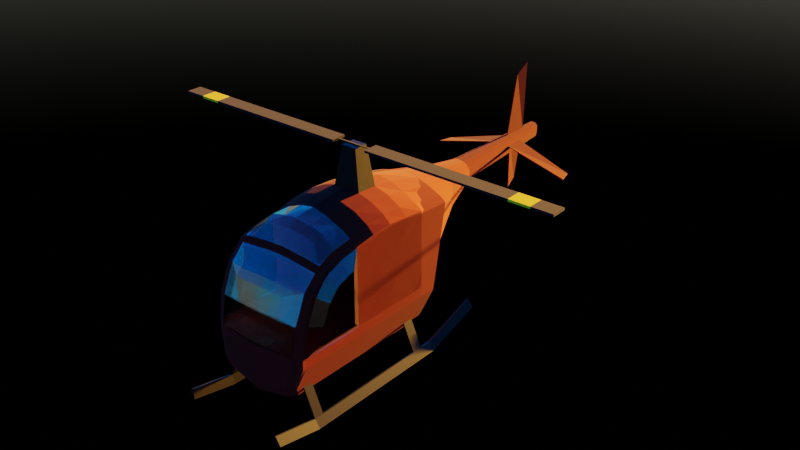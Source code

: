 # Source: rc_heli.blend  (saved by Blender 2.93.21; exported with 4.5.12 LTS)
import bpy
from mathutils import Matrix  # noqa: F401  (used for matrix-valued properties, if any)

bpy.ops.wm.read_factory_settings(use_empty=True)
scene = bpy.context.scene
scene.name = 'Scene'

# ---- collections
col_collection = bpy.data.collections.new('Collection'); scene.collection.children.link(col_collection)

# ---- materials (node trees are filled in below, after node groups)
mat_material = bpy.data.materials.new('Material')
mat_material.alpha_threshold = 0.0
mat_material.line_color = (0.0, 0.0, 0.0, 1.0)
mat_metal = bpy.data.materials.new('Metal')
mat_glass = bpy.data.materials.new('Glass')
mat_material_001 = bpy.data.materials.new('Material.001')
mat_material_002 = bpy.data.materials.new('Material.002')

# ---- material node trees
mat_material.use_nodes = True; mat_material.node_tree.nodes.clear()
_N = mat_material.node_tree.nodes; _L = mat_material.node_tree.links
n0 = _N.new('ShaderNodeOutputMaterial'); n0.name = 'Material Output'; n0.location = (300, 300)
n1 = _N.new('ShaderNodeBsdfPrincipled'); n1.name = 'Principled BSDF'; n1.location = (10, 300)
n1.distribution = 'GGX'
n1.subsurface_method = 'BURLEY'
n1.inputs[0].default_value = (0.1592, 0.001496, 0.0, 1.0)
n1.inputs[2].default_value = 1.0
n1.inputs[3].default_value = 1.45
n1.inputs[13].default_value = 0.2091
n1.inputs[27].default_value = (0.0, 0.0, 0.0, 1.0)
n1.inputs[28].default_value = 1.0
_L.new(n1.outputs[0], n0.inputs[0])
n0.is_active_output = True
mat_metal.use_nodes = True; mat_metal.node_tree.nodes.clear()
_N = mat_metal.node_tree.nodes; _L = mat_metal.node_tree.links
n0 = _N.new('ShaderNodeBsdfPrincipled'); n0.name = 'Principled BSDF'; n0.location = (10, 300)
n0.distribution = 'GGX'
n0.subsurface_method = 'BURLEY'
n0.inputs[0].default_value = (0.01237, 0.01237, 0.01237, 1.0)
n0.inputs[1].default_value = 1.0
n0.inputs[3].default_value = 1.45
n0.inputs[27].default_value = (0.0, 0.0, 0.0, 1.0)
n0.inputs[28].default_value = 1.0
n1 = _N.new('ShaderNodeOutputMaterial'); n1.name = 'Material Output'; n1.location = (300, 300)
_L.new(n0.outputs[0], n1.inputs[0])
n1.is_active_output = True
mat_glass.use_nodes = True; mat_glass.node_tree.nodes.clear()
_N = mat_glass.node_tree.nodes; _L = mat_glass.node_tree.links
n0 = _N.new('ShaderNodeOutputMaterial'); n0.name = 'Material Output'; n0.location = (300, 300)
n1 = _N.new('ShaderNodeBsdfPrincipled'); n1.name = 'Principled BSDF'; n1.location = (10, 300)
n1.distribution = 'GGX'
n1.subsurface_method = 'BURLEY'
n1.inputs[0].default_value = (1.0, 1.0, 1.0, 1.0)
n1.inputs[2].default_value = 0.0
n1.inputs[3].default_value = 1.45
n1.inputs[18].default_value = 1.0
n1.inputs[27].default_value = (0.0, 0.0, 0.0, 1.0)
n1.inputs[28].default_value = 1.0
_L.new(n1.outputs[0], n0.inputs[0])
n0.is_active_output = True
mat_material_001.use_nodes = True; mat_material_001.node_tree.nodes.clear()
_N = mat_material_001.node_tree.nodes; _L = mat_material_001.node_tree.links
n0 = _N.new('ShaderNodeBsdfPrincipled'); n0.name = 'Principled BSDF'; n0.location = (10, 300)
n0.distribution = 'GGX'
n0.subsurface_method = 'BURLEY'
n0.inputs[0].default_value = (0.0, 0.0, 0.0, 1.0)
n0.inputs[2].default_value = 1.0
n0.inputs[3].default_value = 1.45
n0.inputs[27].default_value = (0.0, 0.0, 0.0, 1.0)
n0.inputs[28].default_value = 1.0
n1 = _N.new('ShaderNodeOutputMaterial'); n1.name = 'Material Output'; n1.location = (300, 300)
_L.new(n0.outputs[0], n1.inputs[0])
n1.is_active_output = True
mat_material_002.use_nodes = True; mat_material_002.node_tree.nodes.clear()
_N = mat_material_002.node_tree.nodes; _L = mat_material_002.node_tree.links
n0 = _N.new('ShaderNodeBsdfPrincipled'); n0.name = 'Principled BSDF'; n0.location = (10, 300)
n0.distribution = 'GGX'
n0.subsurface_method = 'BURLEY'
n0.inputs[0].default_value = (0.8, 0.5606, 0.0, 1.0)
n0.inputs[2].default_value = 1.0
n0.inputs[3].default_value = 1.45
n0.inputs[13].default_value = 0.3818
n0.inputs[27].default_value = (0.0, 0.0, 0.0, 1.0)
n0.inputs[28].default_value = 1.0
n1 = _N.new('ShaderNodeOutputMaterial'); n1.name = 'Material Output'; n1.location = (300, 300)
_L.new(n0.outputs[0], n1.inputs[0])
n1.is_active_output = True

# ---- world
world_world = bpy.data.worlds.new('World'); scene.world = world_world
world_world.use_nodes = True; world_world.node_tree.nodes.clear()
_N = world_world.node_tree.nodes; _L = world_world.node_tree.links
n0 = _N.new('ShaderNodeOutputWorld'); n0.name = 'World Output'; n0.location = (300, 300)
n1 = _N.new('ShaderNodeBackground'); n1.name = 'Background'; n1.location = (10, 300)
n2 = _N.new('ShaderNodeTexSky'); n2.name = 'Sky Texture'; n2.location = (-221, 260)
n2.sun_size = 0.04616
n2.sun_elevation = 0.08029
n2.sun_rotation = 0.0733
n2.altitude = 30.9
n2.air_density = 1.308
n2.dust_density = 0.0
n2.ozone_density = 10.0
_L.new(n1.outputs[0], n0.inputs[0])
_L.new(n2.outputs[0], n1.inputs[0])
n0.is_active_output = True
world_world.color = (0.05088, 0.05088, 0.05088)
world_world.use_sun_shadow = False
world_world.sun_shadow_jitter_overblur = 0.0

# ---- meshes
me_cube_001 = bpy.data.meshes.new('Cube.001')
me_cube_001.from_pydata([(0.6645, -2.221, -1.029), (0.7917, -2.154, -0.6784), (0.7917, -1.125, 0.7116), (0.6645, -1.125, -1.029), (0.7917, -1.125, -0.6784), (0.7917, -2.154, -0.5173), (0.7917, -1.125, -0.5173), (0.6032, 0.2537, -1.189), (0.6737, 0.2537, 0.8105), (0.6737, -1.802, 0.5741), (0.5466, -2.337, -1.048), (0.6737, -1.125, 0.8001), (0.7917, 0.2537, -0.5173), (0.6737, -2.271, -0.6789), (0.7917, -1.75, 0.4979), (0.6737, -2.271, -0.5173), (0.7917, -2.09, -0.06097), (0.6737, -2.201, -0.06097), (0.7917, -1.926, 0.3043), (0.6737, -2.016, 0.3627), (0.7917, -1.422, 0.6521), (0.6737, -1.443, 0.7483), (0.7917, -1.67, 0.5583), (0.6737, -1.731, 0.6501), (0.7917, 0.2537, -0.6784), (0.6032, -2.136, -1.188), (0.6032, -1.125, -1.189), (0.6645, 0.2537, -1.029), (0.5152, -2.247, -1.203), (0.7917, 0.2537, 0.7225), (0.2246, -1.125, 1.012), (0.4492, -1.125, 0.9195), (0.2246, 0.2537, 1.017), (0.4492, 0.2537, 0.9286), (0.7917, -0.09085, 0.7622), (0.7917, -0.4354, 0.7892), (0.7917, -0.78, 0.7622), (0.6737, -0.78, 0.8776), (0.6737, -0.4354, 0.8973), (0.6737, -0.09085, 0.8776), (0.6032, -0.09085, -1.189), (0.6032, -0.4354, -1.189), (0.6032, -0.78, -1.189), (0.6645, -0.78, -1.029), (0.6645, -0.4354, -1.029), (0.6645, -0.09085, -1.029), (0.7917, -0.09085, -0.6784), (0.7917, -0.4354, -0.6784), (0.7917, -0.78, -0.6784), (0.7917, -0.09085, -0.5173), (0.7917, -0.4354, -0.5173), (0.7917, -0.78, -0.5173), (0.2246, -0.78, 1.071), (0.2246, -0.4354, 1.085), (0.2246, -0.09085, 1.071), (0.4492, -0.78, 1.006), (0.4492, -0.4354, 1.021), (0.4492, -0.09085, 1.006), (0.4758, 0.4471, -1.21), (0.5077, 0.8088, 0.7079), (0.5609, 0.8122, -0.3833), (0.5609, 0.7143, -0.5504), (0.5035, 0.5233, -1.054), (0.5609, 0.7954, 0.6311), (0.2274, 0.8373, 0.8794), (0.4063, 0.8253, 0.8045), (0.2733, -2.357, -1.09), (0.2576, -2.265, -1.247), (0.1366, -2.367, -1.107), (0.1288, -2.274, -1.269), (0.1684, -2.301, -0.5428), (0.3369, -2.291, -0.5323), (0.1684, -2.301, -0.7308), (0.3369, -2.291, -0.7175), (0.3015, 0.4471, -1.24), (0.1992, 0.4471, -1.257), (0.3116, 0.5233, -1.084), (0.2037, 0.5233, -1.1), (0.2142, 0.7143, -0.583), (0.3439, 0.7143, -0.573), (0.2142, 0.8122, -0.3917), (0.3822, 0.8122, -0.3834), (0.3029, 1.575, 0.5748), (0.3346, 1.575, 0.5063), (0.2424, 1.575, 0.6596), (0.1357, 1.575, 0.7215), (0.3346, 1.575, 0.1767), (0.1278, 1.575, 0.1767), (0.2281, 1.575, 0.1767), (1.063e-07, -2.377, -1.115), (1.063e-07, -2.311, -0.7356), (1.063e-07, -1.125, 1.057), (1.063e-07, -2.311, -0.5465), (1.063e-07, 0.2537, 1.058), (1.063e-07, -2.284, -1.291), (1.063e-07, -1.802, 0.6327), (1.063e-07, -1.731, 0.7145), (1.063e-07, -0.09085, 1.112), (1.063e-07, -0.4354, 1.125), (1.063e-07, -0.78, 1.112), (1.063e-07, 0.4471, -1.291), (1.063e-07, 0.8394, 0.895), (1.063e-07, 0.8122, -0.3961), (1.063e-07, 0.7143, -0.5899), (1.063e-07, 0.5233, -1.116), (1.083e-07, 1.575, 0.7318), (1.083e-07, 1.575, 0.1767), (0.187, 2.172, 0.5472), (0.2067, 2.172, 0.5049), (0.1497, 2.172, 0.5996), (0.08377, 2.172, 0.6378), (0.2067, 2.172, 0.382), (0.07891, 2.172, 0.3438), (0.1408, 2.172, 0.3565), (1.083e-07, 2.172, 0.6442), (1.083e-07, 2.172, 0.3438), (1.078e-07, 4.153, 0.3922), (1.078e-07, 4.25, 0.6427), (0.07817, 4.157, 0.409), (0.0438, 4.153, 0.3922), (0.1147, 4.169, 0.4428), (0.0465, 4.25, 0.6362), (0.08309, 4.25, 0.5972), (0.1147, 4.197, 0.5007), (0.1038, 4.22, 0.5438), (0.4492, -1.731, 0.6784), (0.2246, -1.731, 0.7007), (0.2246, -1.802, 0.6194), (0.4492, -1.802, 0.5984), (1.065e-07, 4.157, 0.409), (1.065e-07, 4.169, 0.4428), (1.065e-07, 4.197, 0.5007), (1.065e-07, 4.22, 0.5438), (1.065e-07, 4.25, 0.5972), (0.1586, -1.122, -1.264), (1.063e-07, -1.127, -1.291), (0.2762, -1.116, -1.244), (0.4985, -1.106, -1.206), (0.2814, -0.7963, -1.243), (0.4939, -0.7879, -1.207), (0.1669, -0.8005, -1.262), (1.063e-07, -0.8047, -1.291), (0.2873, -0.4303, -1.242), (0.4886, -0.4244, -1.208), (0.1764, -0.4333, -1.261), (1.063e-07, -0.4363, -1.291), (0.2928, -0.09262, -1.241), (0.4837, -0.08897, -1.209), (0.1852, -0.09444, -1.259), (1.063e-07, -0.09627, -1.291)], [], [(3, 0, 25, 26), (3, 4, 1, 0), (39, 34, 29, 8), (0, 10, 28, 25), (45, 40, 7, 27), (4, 6, 5, 1), (57, 39, 8, 33), (0, 1, 13, 10), (1, 5, 15, 13), (70, 92, 90, 72), (15, 5, 16, 17), (17, 16, 18, 19), (23, 22, 20, 21), (21, 20, 2, 11), (9, 14, 22, 23), (46, 45, 27, 24), (49, 46, 24, 12), (72, 90, 89, 68), (19, 18, 14, 9), (127, 126, 96, 95), (97, 54, 32, 93), (54, 57, 33, 32), (30, 31, 55, 52), (52, 55, 56, 53), (53, 56, 57, 54), (91, 30, 52, 99), (99, 52, 53, 98), (98, 53, 54, 97), (6, 4, 48, 51), (51, 48, 47, 50), (50, 47, 46, 49), (4, 3, 43, 48), (48, 43, 44, 47), (47, 44, 45, 46), (13, 73, 66, 10), (31, 11, 37, 55), (55, 37, 38, 56), (56, 38, 39, 57), (3, 26, 42, 43), (43, 42, 41, 44), (44, 41, 40, 45), (11, 2, 36, 37), (37, 36, 35, 38), (38, 35, 34, 39), (33, 8, 59, 65), (8, 29, 63, 59), (32, 33, 65, 64), (12, 24, 61, 60), (27, 7, 58, 62), (24, 27, 62, 61), (93, 32, 64, 101), (94, 69, 68, 89), (78, 77, 104, 103), (80, 78, 103, 102), (69, 67, 66, 68), (71, 73, 13, 15), (73, 72, 68, 66), (61, 79, 81, 60), (71, 70, 72, 73), (62, 76, 79, 61), (81, 79, 78, 80), (62, 58, 74, 76), (79, 76, 77, 78), (100, 104, 77, 75), (75, 77, 76, 74), (60, 81, 88, 86), (29, 12, 60, 63), (59, 63, 83, 82), (63, 60, 86, 83), (50, 49, 34, 35), (51, 50, 35, 36), (2, 6, 51, 36), (49, 12, 29, 34), (105, 85, 110, 114), (101, 64, 85, 105), (80, 102, 106, 87), (64, 65, 84, 85), (81, 80, 87, 88), (65, 59, 82, 84), (84, 82, 107, 109), (83, 86, 111, 108), (86, 88, 113, 111), (111, 113, 118, 120), (108, 111, 120, 123), (107, 108, 123, 124), (85, 84, 109, 110), (87, 106, 115, 112), (88, 87, 112, 113), (82, 83, 108, 107), (114, 110, 121, 117), (113, 112, 119, 118), (112, 115, 116, 119), (110, 109, 122, 121), (109, 107, 124, 122), (9, 23, 125, 128), (128, 125, 126, 127), (67, 28, 10, 66), (121, 122, 133, 117), (124, 132, 133, 122), (123, 131, 132, 124), (120, 130, 131, 123), (118, 129, 130, 120), (119, 116, 129, 118), (134, 69, 94, 135), (148, 75, 74, 146), (146, 74, 58, 147), (67, 136, 137, 28), (69, 134, 136, 67), (140, 134, 135, 141), (144, 140, 141, 145), (136, 138, 139, 137), (134, 140, 138, 136), (148, 144, 145, 149), (138, 142, 143, 139), (140, 144, 142, 138), (75, 148, 149, 100), (142, 146, 147, 143), (144, 148, 146, 142), (7, 40, 147, 58), (40, 41, 143, 147), (41, 42, 139, 143), (42, 26, 137, 139), (28, 137, 26, 25)])
_uv = me_cube_001.uv_layers.new(name='UVMap')
_uv.uv.foreach_set('vector', [0.375, 0.625, 0.375, 0.75, 0.375, 0.75, 0.375, 0.625, 0.375, 0.625, 0.4476, 0.625, 0.4476, 0.75, 0.375, 0.75, 0.464, 0.7686, 0.464, 0.75, 0.464, 0.75, 0.464, 0.7686, 0.375, 0.75, 0.375, 0.7686, 0.375, 0.7686, 0.375, 0.75, 0.375, 0.625, 0.375, 0.625, 0.375, 0.625, 0.375, 0.625, 0.4476, 0.625, 0.464, 0.625, 0.464, 0.75, 0.4476, 0.75, 0.0, 0.0, 0.0, 0.0, 0.0, 0.0, 0.0, 0.0, 0.375, 0.75, 0.4476, 0.75, 0.4476, 0.7686, 0.375, 0.7686, 0.4476, 0.75, 0.464, 0.75, 0.464, 0.7686, 0.4476, 0.7686, 0.464, 0.8484, 0.464, 0.875, 0.4476, 0.875, 0.4476, 0.8484, 0.464, 0.7686, 0.464, 0.75, 0.464, 0.75, 0.464, 0.7686, 0.464, 0.7686, 0.464, 0.75, 0.464, 0.75, 0.464, 0.7686, 0.464, 0.7686, 0.464, 0.75, 0.464, 0.75, 0.464, 0.7686, 0.464, 0.7686, 0.464, 0.75, 0.464, 0.75, 0.464, 0.7686, 0.464, 0.7686, 0.464, 0.75, 0.464, 0.75, 0.464, 0.7686, 0.4476, 0.625, 0.375, 0.625, 0.375, 0.625, 0.4476, 0.625, 0.464, 0.625, 0.4476, 0.625, 0.4476, 0.625, 0.464, 0.625, 0.4476, 0.8484, 0.4476, 0.875, 0.375, 0.875, 0.375, 0.8484, 0.464, 0.7686, 0.464, 0.75, 0.464, 0.75, 0.464, 0.7686, 0.464, 0.7686, 0.464, 0.7686, 0.464, 0.7686, 0.464, 0.7686, 0.0, 0.0, 0.0, 0.0, 0.0, 0.0, 0.0, 0.0, 0.0, 0.0, 0.0, 0.0, 0.0, 0.0, 0.0, 0.0, 0.0, 0.0, 0.0, 0.0, 0.0, 0.0, 0.0, 0.0, 0.0, 0.0, 0.0, 0.0, 0.0, 0.0, 0.0, 0.0, 0.0, 0.0, 0.0, 0.0, 0.0, 0.0, 0.0, 0.0, 0.0, 0.0, 0.0, 0.0, 0.0, 0.0, 0.0, 0.0, 0.0, 0.0, 0.0, 0.0, 0.0, 0.0, 0.0, 0.0, 0.0, 0.0, 0.0, 0.0, 0.0, 0.0, 0.0, 0.0, 0.464, 0.625, 0.4476, 0.625, 0.4476, 0.625, 0.464, 0.625, 0.464, 0.625, 0.4476, 0.625, 0.4476, 0.625, 0.464, 0.625, 0.464, 0.625, 0.4476, 0.625, 0.4476, 0.625, 0.464, 0.625, 0.4476, 0.625, 0.375, 0.625, 0.375, 0.625, 0.4476, 0.625, 0.4476, 0.625, 0.375, 0.625, 0.375, 0.625, 0.4476, 0.625, 0.4476, 0.625, 0.375, 0.625, 0.375, 0.625, 0.4476, 0.625, 0.4476, 0.7686, 0.4476, 0.8218, 0.375, 0.8218, 0.375, 0.7686, 0.0, 0.0, 0.0, 0.0, 0.0, 0.0, 0.0, 0.0, 0.0, 0.0, 0.0, 0.0, 0.0, 0.0, 0.0, 0.0, 0.0, 0.0, 0.0, 0.0, 0.0, 0.0, 0.0, 0.0, 0.375, 0.625, 0.375, 0.625, 0.375, 0.625, 0.375, 0.625, 0.375, 0.625, 0.375, 0.625, 0.375, 0.625, 0.375, 0.625, 0.375, 0.625, 0.375, 0.625, 0.375, 0.625, 0.375, 0.625, 0.464, 0.7686, 0.464, 0.75, 0.464, 0.75, 0.464, 0.7686, 0.464, 0.7686, 0.464, 0.75, 0.464, 0.75, 0.464, 0.7686, 0.464, 0.7686, 0.464, 0.75, 0.464, 0.75, 0.464, 0.7686, 0.0, 0.0, 0.0, 0.0, 0.0, 0.0, 0.0, 0.0, 0.464, 0.7686, 0.464, 0.75, 0.464, 0.75, 0.464, 0.7686, 0.0, 0.0, 0.0, 0.0, 0.0, 0.0, 0.0, 0.0, 0.464, 0.625, 0.4476, 0.625, 0.4476, 0.625, 0.464, 0.625, 0.375, 0.625, 0.375, 0.625, 0.375, 0.625, 0.375, 0.625, 0.4476, 0.625, 0.375, 0.625, 0.375, 0.625, 0.4476, 0.625, 0.0, 0.0, 0.0, 0.0, 0.0, 0.0, 0.0, 0.0, 0.375, 0.875, 0.375, 0.8484, 0.375, 0.8484, 0.375, 0.875, 0.4476, 0.625, 0.375, 0.625, 0.375, 0.625, 0.4476, 0.625, 0.464, 0.625, 0.4476, 0.625, 0.4476, 0.625, 0.464, 0.625, 0.375, 0.8484, 0.375, 0.8218, 0.375, 0.8218, 0.375, 0.8484, 0.464, 0.8218, 0.4476, 0.8218, 0.4476, 0.7686, 0.464, 0.7686, 0.4476, 0.8218, 0.4476, 0.8484, 0.375, 0.8484, 0.375, 0.8218, 0.4476, 0.625, 0.4476, 0.625, 0.464, 0.625, 0.464, 0.625, 0.464, 0.8218, 0.464, 0.8484, 0.4476, 0.8484, 0.4476, 0.8218, 0.375, 0.625, 0.375, 0.625, 0.4476, 0.625, 0.4476, 0.625, 0.464, 0.625, 0.4476, 0.625, 0.4476, 0.625, 0.464, 0.625, 0.375, 0.625, 0.375, 0.625, 0.2937, 0.625, 0.375, 0.625, 0.4476, 0.625, 0.375, 0.625, 0.375, 0.625, 0.4476, 0.625, 0.25, 0.625, 0.375, 0.625, 0.375, 0.625, 0.2694, 0.625, 0.2694, 0.625, 0.375, 0.625, 0.375, 0.625, 0.2937, 0.625, 0.464, 0.625, 0.464, 0.625, 0.464, 0.625, 0.464, 0.625, 0.0, 0.0, 0.0, 0.0, 0.0, 0.0, 0.0, 0.0, 0.464, 0.7686, 0.464, 0.75, 0.464, 0.75, 0.464, 0.7686, 0.0, 0.0, 0.0, 0.0, 0.0, 0.0, 0.0, 0.0, 0.0, 0.0, 0.0, 0.0, 0.0, 0.0, 0.0, 0.0, 0.0, 0.0, 0.0, 0.0, 0.0, 0.0, 0.0, 0.0, 0.0, 0.0, 0.0, 0.0, 0.0, 0.0, 0.0, 0.0, 0.0, 0.0, 0.0, 0.0, 0.0, 0.0, 0.0, 0.0, 0.0, 0.0, 0.0, 0.0, 0.0, 0.0, 0.0, 0.0, 0.0, 0.0, 0.0, 0.0, 0.0, 0.0, 0.0, 0.0, 0.464, 0.625, 0.464, 0.625, 0.464, 0.625, 0.464, 0.625, 0.0, 0.0, 0.0, 0.0, 0.0, 0.0, 0.0, 0.0, 0.464, 0.625, 0.464, 0.625, 0.464, 0.625, 0.464, 0.625, 0.0, 0.0, 0.0, 0.0, 0.0, 0.0, 0.0, 0.0, 0.0, 0.0, 0.0, 0.0, 0.0, 0.0, 0.0, 0.0, 0.0, 0.0, 0.0, 0.0, 0.0, 0.0, 0.0, 0.0, 0.464, 0.625, 0.464, 0.625, 0.464, 0.625, 0.464, 0.625, 0.464, 0.625, 0.464, 0.625, 0.464, 0.625, 0.464, 0.625, 0.0, 0.0, 0.0, 0.0, 0.0, 0.0, 0.0, 0.0, 0.464, 0.7686, 0.464, 0.75, 0.464, 0.75, 0.464, 0.7686, 0.0, 0.0, 0.0, 0.0, 0.0, 0.0, 0.0, 0.0, 0.464, 0.625, 0.464, 0.625, 0.464, 0.625, 0.464, 0.625, 0.464, 0.625, 0.464, 0.625, 0.464, 0.625, 0.464, 0.625, 0.464, 0.7686, 0.464, 0.75, 0.464, 0.75, 0.464, 0.7686, 0.0, 0.0, 0.0, 0.0, 0.0, 0.0, 0.0, 0.0, 0.464, 0.625, 0.464, 0.625, 0.464, 0.625, 0.464, 0.625, 0.464, 0.625, 0.464, 0.625, 0.464, 0.625, 0.464, 0.625, 0.0, 0.0, 0.0, 0.0, 0.0, 0.0, 0.0, 0.0, 0.0, 0.0, 0.0, 0.0, 0.0, 0.0, 0.0, 0.0, 0.464, 0.7686, 0.464, 0.7686, 0.464, 0.7686, 0.464, 0.7686, 0.464, 0.7686, 0.464, 0.7686, 0.464, 0.7686, 0.464, 0.7686, 0.375, 0.8218, 0.375, 0.7686, 0.375, 0.7686, 0.375, 0.8218, 0.0, 0.0, 0.0, 0.0, 0.0, 0.0, 0.0, 0.0, 0.0, 0.0, 0.0, 0.0, 0.0, 0.0, 0.0, 0.0, 0.464, 0.75, 0.0, 0.0, 0.0, 0.0, 0.0, 0.0, 0.0, 0.0, 0.0, 0.0, 0.0, 0.0, 0.464, 0.75, 0.464, 0.625, 0.0, 0.0, 0.0, 0.0, 0.0, 0.0, 0.464, 0.625, 0.464, 0.625, 0.0, 0.0, 0.464, 0.625, 0.3303, 0.7538, 0.375, 0.8484, 0.375, 0.875, 0.3221, 0.7691, 0.2904, 0.6695, 0.2694, 0.625, 0.2937, 0.625, 0.3099, 0.6642, 0.3099, 0.6642, 0.2937, 0.625, 0.375, 0.625, 0.375, 0.6536, 0.375, 0.8218, 0.3406, 0.7385, 0.375, 0.7078, 0.375, 0.7686, 0.375, 0.8484, 0.3303, 0.7538, 0.3406, 0.7385, 0.375, 0.8218, 0.3178, 0.7274, 0.3303, 0.7538, 0.3221, 0.7691, 0.3073, 0.7396, 0.3036, 0.6973, 0.3178, 0.7274, 0.3073, 0.7396, 0.2904, 0.7059, 0.3406, 0.7385, 0.331, 0.7152, 0.375, 0.6908, 0.375, 0.7078, 0.3303, 0.7538, 0.3178, 0.7274, 0.331, 0.7152, 0.3406, 0.7385, 0.2904, 0.6695, 0.3036, 0.6973, 0.2904, 0.7059, 0.2749, 0.6747, 0.331, 0.7152, 0.32, 0.6887, 0.375, 0.6715, 0.375, 0.6908, 0.3178, 0.7274, 0.3036, 0.6973, 0.32, 0.6887, 0.331, 0.7152, 0.2694, 0.625, 0.2904, 0.6695, 0.2749, 0.6747, 0.25, 0.625, 0.32, 0.6887, 0.3099, 0.6642, 0.375, 0.6536, 0.375, 0.6715, 0.3036, 0.6973, 0.2904, 0.6695, 0.3099, 0.6642, 0.32, 0.6887, 0.375, 0.625, 0.375, 0.625, 0.375, 0.6536, 0.375, 0.625, 0.375, 0.625, 0.375, 0.625, 0.375, 0.6715, 0.375, 0.6536, 0.375, 0.625, 0.375, 0.625, 0.375, 0.6908, 0.375, 0.6715, 0.375, 0.625, 0.375, 0.625, 0.375, 0.7078, 0.375, 0.6908, 0.375, 0.7686, 0.375, 0.7078, 0.375, 0.625, 0.375, 0.75])
me_cube_001.materials.append(mat_material)
me_cube_001.use_remesh_preserve_volume = False
me_cube_001.use_remesh_preserve_attributes = False
me_cube_001.use_mirror_vertex_groups = False
me_cube_001.update()
me_cube_008 = bpy.data.meshes.new('Cube.008')
me_cube_008.from_pydata([(0.2246, 1.131, 1.346), (0.2246, 1.476, 1.332), (0.0, 1.476, 1.373), (0.0, 1.131, 1.387), (-0.2246, 1.131, 1.346), (-0.2246, 1.476, 1.332), (0.0, 1.415, 1.962), (0.0, 1.191, 1.962), (0.1215, 1.191, 1.962), (0.1215, 1.415, 1.962), (-0.1215, 1.191, 1.962), (-0.1215, 1.415, 1.962)], [], [(3, 2, 1, 0), (3, 4, 5, 2), (7, 8, 9, 6), (7, 6, 11, 10), (2, 5, 11, 6), (5, 4, 10, 11), (3, 0, 8, 7), (4, 3, 7, 10), (1, 2, 6, 9), (0, 1, 9, 8)])
_uv = me_cube_008.uv_layers.new(name='UVMap')
_uv.uv.foreach_set('vector', [0.0, 0.0, 0.0, 0.0, 0.0, 0.0, 0.0, 0.0, 0.0, 0.0, 0.0, 0.0, 0.0, 0.0, 0.0, 0.0, 0.0, 0.0, 0.0, 0.0, 0.0, 0.0, 0.0, 0.0, 0.0, 0.0, 0.0, 0.0, 0.0, 0.0, 0.0, 0.0, 0.0, 0.0, 0.0, 0.0, 0.0, 0.0, 0.0, 0.0, 0.0, 0.0, 0.0, 0.0, 0.0, 0.0, 0.0, 0.0, 0.0, 0.0, 0.0, 0.0, 0.0, 0.0, 0.0, 0.0, 0.0, 0.0, 0.0, 0.0, 0.0, 0.0, 0.0, 0.0, 0.0, 0.0, 0.0, 0.0, 0.0, 0.0, 0.0, 0.0, 0.0, 0.0, 0.0, 0.0, 0.0, 0.0, 0.0, 0.0])
me_cube_008.materials.append(mat_metal)
me_cube_008.use_remesh_preserve_volume = False
me_cube_008.use_remesh_preserve_attributes = False
me_cube_008.use_mirror_vertex_groups = False
me_cube_008.update()
me_cube_012 = bpy.data.meshes.new('Cube.012')
me_cube_012.from_pydata([(0.7917, -1.125, 0.7116), (0.7917, -2.154, -0.5173), (0.7917, -1.125, -0.5173), (0.7917, -1.75, 0.4979), (0.7917, -2.09, -0.06097), (0.7917, -1.926, 0.3043), (0.7917, -1.422, 0.6521), (0.7917, -1.67, 0.5583), (0.7917, -1.446, -0.5173), (0.7917, -1.704, -0.5173), (0.7917, -1.793, -0.5173), (0.7917, -1.974, -0.5173), (0.9012, -1.466, -0.3306), (0.9012, -1.314, -0.3306), (0.9012, -1.913, -0.09611), (0.9012, -1.946, -0.3306), (0.9012, -1.782, 0.1962), (0.9012, -1.405, 0.454), (0.9012, -1.6, 0.3802), (0.9012, -1.314, 0.4722), (0.9012, -1.646, 0.3455), (0.9012, -1.699, -0.3306), (0.9012, -1.779, -0.3306), (0.9012, -1.943, -0.3306)], [], [(13, 12, 17, 19), (17, 12, 21, 18), (18, 21, 22, 20), (20, 22, 23, 16), (14, 16, 23, 15), (12, 13, 2, 8), (14, 15, 1, 4), (16, 14, 4, 5), (17, 18, 7, 6), (19, 17, 6, 0), (18, 20, 3, 7), (20, 16, 5, 3), (13, 19, 0, 2), (21, 12, 8, 9), (22, 21, 9, 10), (23, 22, 10, 11), (15, 23, 11, 1)])
_uv = me_cube_012.uv_layers.new(name='UVMap')
_uv.uv.foreach_set('vector', [0.0, 0.0, 0.0, 0.0, 0.0, 0.0, 0.0, 0.0, 0.0, 0.0, 0.0, 0.0, 0.0, 0.0, 0.0, 0.0, 0.0, 0.0, 0.0, 0.0, 0.0, 0.0, 0.0, 0.0, 0.0, 0.0, 0.0, 0.0, 0.0, 0.0, 0.0, 0.0, 0.0, 0.0, 0.0, 0.0, 0.0, 0.0, 0.0, 0.0, 0.0, 0.0, 0.0, 0.0, 0.0, 0.0, 0.0, 0.0, 0.0, 0.0, 0.0, 0.0, 0.0, 0.0, 0.0, 0.0, 0.0, 0.0, 0.0, 0.0, 0.0, 0.0, 0.0, 0.0, 0.0, 0.0, 0.0, 0.0, 0.0, 0.0, 0.0, 0.0, 0.0, 0.0, 0.0, 0.0, 0.0, 0.0, 0.0, 0.0, 0.0, 0.0, 0.0, 0.0, 0.0, 0.0, 0.0, 0.0, 0.0, 0.0, 0.0, 0.0, 0.0, 0.0, 0.0, 0.0, 0.0, 0.0, 0.0, 0.0, 0.0, 0.0, 0.0, 0.0, 0.0, 0.0, 0.0, 0.0, 0.0, 0.0, 0.0, 0.0, 0.0, 0.0, 0.0, 0.0, 0.0, 0.0, 0.0, 0.0, 0.0, 0.0, 0.0, 0.0, 0.0, 0.0, 0.0, 0.0, 0.0, 0.0, 0.0, 0.0, 0.0, 0.0, 0.0, 0.0])
me_cube_012.materials.append(mat_glass)
me_cube_012.use_remesh_preserve_volume = False
me_cube_012.use_remesh_preserve_attributes = False
me_cube_012.use_mirror_vertex_groups = False
me_cube_012.update()
me_cube_013 = bpy.data.meshes.new('Cube.013')
me_cube_013.from_pydata([(0.6737, -0.236, 0.8351), (0.6737, -0.7042, -0.2562), (0.6737, -0.6342, 0.2001), (0.6737, -0.4498, 0.6238), (0.1684, -0.7343, -0.2817), (0.3369, -0.7243, -0.2713), (-0.6737, -0.236, 0.8351), (0.0, -0.7444, -0.2854), (-0.6737, -0.7042, -0.2562), (-0.6737, -0.6342, 0.2001), (-0.6737, -0.4498, 0.6238), (0.0, -0.236, 0.8937), (-0.1684, -0.7343, -0.2817), (-0.3369, -0.7243, -0.2713), (0.2246, -0.236, 0.8805), (0.4492, -0.236, 0.8595), (-0.2246, -0.236, 0.8805), (-0.4492, -0.236, 0.8595), (0.0, -0.6624, 0.1922), (0.0, -0.484, 0.6375), (0.1912, -0.6564, 0.189), (0.2124, -0.4818, 0.628), (0.3823, -0.6505, 0.1868), (0.4248, -0.4796, 0.6138), (-0.1912, -0.6564, 0.189), (-0.2124, -0.4818, 0.628), (-0.3823, -0.6505, 0.1868), (-0.4248, -0.4796, 0.6138), (0.4382, -0.7722, -0.00244), (0.4382, -0.7267, 0.2944), (0.4382, -0.6067, 0.5699), (0.4382, -0.4676, 0.7074), (0.2922, -0.4676, 0.7233), (0.1096, -0.7918, -0.01905), (0.2191, -0.7853, -0.01225), (6.379e-10, -0.7983, -0.02143), (-0.4382, -0.7267, 0.2944), (-0.4382, -0.7722, -0.00244), (-0.4382, -0.6067, 0.5699), (-0.4382, -0.4676, 0.7074), (-0.2922, -0.4676, 0.7233), (-0.2191, -0.7853, -0.01225), (-0.1096, -0.7918, -0.01905), (0.1461, -0.4676, 0.7369), (6.379e-10, -0.4676, 0.7455), (-0.1461, -0.4676, 0.7369), (6.379e-10, -0.6289, 0.5789), (0.1381, -0.6275, 0.5727), (0.2763, -0.6261, 0.5635), (-0.1381, -0.6275, 0.5727), (-0.2763, -0.6261, 0.5635), (6.379e-10, -0.745, 0.2892), (0.1243, -0.7411, 0.2872), (0.2487, -0.7372, 0.2857), (-0.1243, -0.7411, 0.2872), (-0.2487, -0.7372, 0.2857)], [], [(19, 21, 14, 11), (21, 23, 15, 14), (25, 19, 11, 16), (27, 25, 16, 17), (13, 12, 24, 26), (26, 24, 25, 27), (12, 7, 18, 24), (24, 18, 19, 25), (4, 5, 22, 20), (20, 22, 23, 21), (7, 4, 20, 18), (18, 20, 21, 19), (10, 9, 26, 27), (6, 10, 27, 17), (8, 13, 26, 9), (2, 22, 5, 1), (3, 23, 22, 2), (0, 15, 23, 3), (46, 44, 43, 47), (47, 43, 32, 48), (49, 45, 44, 46), (50, 40, 45, 49), (41, 55, 54, 42), (55, 50, 49, 54), (42, 54, 51, 35), (54, 49, 46, 51), (33, 52, 53, 34), (52, 47, 48, 53), (35, 51, 52, 33), (51, 46, 47, 52), (38, 50, 55, 36), (39, 40, 50, 38), (37, 36, 55, 41), (29, 28, 34, 53), (30, 29, 53, 48), (31, 30, 48, 32), (11, 14, 43, 44), (8, 9, 36, 37), (2, 1, 28, 29), (14, 15, 32, 43), (9, 10, 38, 36), (3, 2, 29, 30), (16, 11, 44, 45), (10, 6, 39, 38), (0, 3, 30, 31), (17, 16, 45, 40), (6, 17, 40, 39), (15, 0, 31, 32), (12, 13, 41, 42), (5, 4, 33, 34), (7, 12, 42, 35), (4, 7, 35, 33), (13, 8, 37, 41), (1, 5, 34, 28)])
_uv = me_cube_013.uv_layers.new(name='UVMap')
_uv.uv.foreach_set('vector', [0.0, 0.0, 0.0, 0.0, 0.0, 0.0, 0.0, 0.0, 0.0, 0.0, 0.0, 0.0, 0.0, 0.0, 0.0, 0.0, 0.0, 0.0, 0.0, 0.0, 0.0, 0.0, 0.0, 0.0, 0.0, 0.0, 0.0, 0.0, 0.0, 0.0, 0.0, 0.0, 0.0, 0.0, 0.0, 0.0, 0.0, 0.0, 0.0, 0.0, 0.0, 0.0, 0.0, 0.0, 0.0, 0.0, 0.0, 0.0, 0.0, 0.0, 0.0, 0.0, 0.0, 0.0, 0.0, 0.0, 0.0, 0.0, 0.0, 0.0, 0.0, 0.0, 0.0, 0.0, 0.0, 0.0, 0.0, 0.0, 0.0, 0.0, 0.0, 0.0, 0.0, 0.0, 0.0, 0.0, 0.0, 0.0, 0.0, 0.0, 0.0, 0.0, 0.0, 0.0, 0.0, 0.0, 0.0, 0.0, 0.0, 0.0, 0.0, 0.0, 0.0, 0.0, 0.0, 0.0, 0.0, 0.0, 0.0, 0.0, 0.0, 0.0, 0.0, 0.0, 0.0, 0.0, 0.0, 0.0, 0.0, 0.0, 0.0, 0.0, 0.0, 0.0, 0.0, 0.0, 0.0, 0.0, 0.0, 0.0, 0.0, 0.0, 0.0, 0.0, 0.0, 0.0, 0.0, 0.0, 0.0, 0.0, 0.0, 0.0, 0.0, 0.0, 0.0, 0.0, 0.0, 0.0, 0.0, 0.0, 0.0, 0.0, 0.0, 0.0, 0.0, 0.0, 0.0, 0.0, 0.0, 0.0, 0.0, 0.0, 0.0, 0.0, 0.0, 0.0, 0.0, 0.0, 0.0, 0.0, 0.0, 0.0, 0.0, 0.0, 0.0, 0.0, 0.0, 0.0, 0.0, 0.0, 0.0, 0.0, 0.0, 0.0, 0.0, 0.0, 0.0, 0.0, 0.0, 0.0, 0.0, 0.0, 0.0, 0.0, 0.0, 0.0, 0.0, 0.0, 0.0, 0.0, 0.0, 0.0, 0.0, 0.0, 0.0, 0.0, 0.0, 0.0, 0.0, 0.0, 0.0, 0.0, 0.0, 0.0, 0.0, 0.0, 0.0, 0.0, 0.0, 0.0, 0.0, 0.0, 0.0, 0.0, 0.0, 0.0, 0.0, 0.0, 0.0, 0.0, 0.0, 0.0, 0.0, 0.0, 0.0, 0.0, 0.0, 0.0, 0.0, 0.0, 0.0, 0.0, 0.0, 0.0, 0.0, 0.0, 0.0, 0.0, 0.0, 0.0, 0.0, 0.0, 0.0, 0.0, 0.0, 0.0, 0.0, 0.0, 0.0, 0.0, 0.0, 0.0, 0.0, 0.0, 0.0, 0.0, 0.0, 0.0, 0.0, 0.0, 0.0, 0.0, 0.0, 0.0, 0.0, 0.0, 0.0, 0.0, 0.0, 0.0, 0.0, 0.0, 0.0, 0.0, 0.0, 0.0, 0.0, 0.0, 0.0, 0.0, 0.0, 0.0, 0.0, 0.0, 0.0, 0.0, 0.0, 0.0, 0.0, 0.0, 0.0, 0.0, 0.0, 0.0, 0.0, 0.0, 0.0, 0.0, 0.0, 0.0, 0.0, 0.0, 0.0, 0.0, 0.0, 0.0, 0.0, 0.0, 0.0, 0.0, 0.0, 0.0, 0.0, 0.0, 0.0, 0.0, 0.0, 0.0, 0.0, 0.0, 0.0, 0.0, 0.0, 0.0, 0.0, 0.0, 0.0, 0.0, 0.0, 0.0, 0.0, 0.0, 0.0, 0.0, 0.0, 0.0, 0.0, 0.0, 0.0, 0.0, 0.0, 0.0, 0.0, 0.0, 0.0, 0.0, 0.0, 0.0, 0.0, 0.0, 0.0, 0.0, 0.0, 0.0, 0.0, 0.0, 0.0, 0.0, 0.0, 0.0, 0.0, 0.0, 0.0, 0.0, 0.0, 0.0, 0.0, 0.0, 0.0, 0.0, 0.0, 0.0, 0.0, 0.0, 0.0, 0.0, 0.0, 0.0, 0.0, 0.0, 0.0, 0.0, 0.0, 0.0, 0.0, 0.0, 0.0, 0.0, 0.0, 0.0, 0.0, 0.0, 0.0, 0.0, 0.0, 0.0, 0.0, 0.0, 0.0, 0.0, 0.0, 0.0, 0.0, 0.0, 0.0, 0.0, 0.0, 0.0, 0.0, 0.0, 0.0, 0.0, 0.0, 0.0, 0.0, 0.0, 0.0, 0.0, 0.0, 0.0, 0.0, 0.0, 0.0, 0.0, 0.0, 0.0, 0.0, 0.0, 0.0, 0.0, 0.0, 0.0])
me_cube_013.materials.append(mat_glass)
me_cube_013.use_remesh_preserve_volume = False
me_cube_013.use_remesh_preserve_attributes = False
me_cube_013.use_mirror_vertex_groups = False
me_cube_013.update()
me_cube_014 = bpy.data.meshes.new('Cube.014')
me_cube_014.from_pydata([(0.6737, 0.4419, 1.061), (0.6737, 0.1237, 1.009), (0.6737, -0.165, 0.9112), (0.2246, 0.4419, 1.273), (0.4492, 0.4419, 1.181), (0.0, 0.4419, 1.318), (-0.6737, 0.4419, 1.061), (-0.6737, 0.1237, 1.009), (-0.6737, -0.165, 0.9112), (0.0, -0.165, 0.9756), (-0.2246, 0.4419, 1.273), (-0.4492, 0.4419, 1.181), (0.4492, -0.165, 0.9394), (0.2246, -0.165, 0.9618), (-0.4492, -0.165, 0.9394), (-0.2246, -0.165, 0.9618), (-0.2246, 0.1384, 1.241), (0.0, 0.1384, 1.271), (0.2246, 0.1384, 1.241), (0.4492, 0.1384, 1.184), (-0.4492, 0.1384, 1.184), (0.6737, -0.02068, 0.9602), (-0.6737, -0.02068, 0.9602), (0.4492, -0.01331, 1.12), (-0.2246, -0.01331, 1.16), (0.0, -0.01331, 1.181), (0.2246, -0.01331, 1.16), (-0.4492, -0.01331, 1.12)], [], [(16, 10, 5, 17), (17, 5, 3, 18), (23, 12, 13, 26), (4, 19, 18, 3), (25, 17, 18, 26), (24, 16, 17, 25), (4, 0, 1, 19), (21, 23, 19, 1), (6, 11, 20, 7), (22, 7, 20, 27), (27, 20, 16, 24), (11, 10, 16, 20), (14, 27, 24, 15), (8, 22, 27, 14), (2, 12, 23, 21), (15, 24, 25, 9), (9, 25, 26, 13), (19, 23, 26, 18)])
_uv = me_cube_014.uv_layers.new(name='UVMap')
_uv.uv.foreach_set('vector', [0.0, 0.0, 0.0, 0.0, 0.0, 0.0, 0.0, 0.0, 0.0, 0.0, 0.0, 0.0, 0.0, 0.0, 0.0, 0.0, 0.0, 0.0, 0.0, 0.0, 0.0, 0.0, 0.0, 0.0, 0.0, 0.0, 0.0, 0.0, 0.0, 0.0, 0.0, 0.0, 0.0, 0.0, 0.0, 0.0, 0.0, 0.0, 0.0, 0.0, 0.0, 0.0, 0.0, 0.0, 0.0, 0.0, 0.0, 0.0, 0.0, 0.0, 0.0, 0.0, 0.0, 0.0, 0.0, 0.0, 0.0, 0.0, 0.0, 0.0, 0.0, 0.0, 0.0, 0.0, 0.0, 0.0, 0.0, 0.0, 0.0, 0.0, 0.0, 0.0, 0.0, 0.0, 0.0, 0.0, 0.0, 0.0, 0.0, 0.0, 0.0, 0.0, 0.0, 0.0, 0.0, 0.0, 0.0, 0.0, 0.0, 0.0, 0.0, 0.0, 0.0, 0.0, 0.0, 0.0, 0.0, 0.0, 0.0, 0.0, 0.0, 0.0, 0.0, 0.0, 0.0, 0.0, 0.0, 0.0, 0.0, 0.0, 0.0, 0.0, 0.0, 0.0, 0.0, 0.0, 0.0, 0.0, 0.0, 0.0, 0.0, 0.0, 0.0, 0.0, 0.0, 0.0, 0.0, 0.0, 0.0, 0.0, 0.0, 0.0, 0.0, 0.0, 0.0, 0.0, 0.0, 0.0, 0.0, 0.0, 0.0, 0.0, 0.0, 0.0])
me_cube_014.materials.append(mat_glass)
me_cube_014.use_remesh_preserve_volume = False
me_cube_014.use_remesh_preserve_attributes = False
me_cube_014.use_mirror_vertex_groups = False
me_cube_014.update()
me_cube_002 = bpy.data.meshes.new('Cube.002')
me_cube_002.from_pydata([(0.6645, -0.7124, -0.7442), (0.61, 1.82, -0.8902), (0.7917, -0.6458, -0.4174), (0.7917, 0.4419, 0.9491), (0.6645, 0.4419, -0.7442), (0.7917, 0.4419, -0.4174), (0.0, 1.82, -0.8902), (0.7917, -0.6458, -0.2562), (0.7917, 0.4419, -0.2562), (0.6032, 1.82, -0.8902), (0.0, -0.8109, -0.7442), (0.6737, 1.82, 1.02), (0.0, -0.7444, -0.4174), (0.6737, -0.236, 0.8321), (0.0, 0.4419, 1.182), (0.0, -0.7444, -0.2562), (0.5466, -0.7708, -0.7442), (0.0, 1.82, 1.182), (0.6737, 0.4419, 1.02), (0.7917, 1.82, -0.2562), (0.6737, -0.7042, -0.4174), (0.7917, -0.215, 0.795), (0.6737, -0.7042, -0.2562), (0.7917, -0.5852, 0.2001), (0.6737, -0.6342, 0.2001), (0.7917, -0.4143, 0.5986), (0.6737, -0.4498, 0.6236), (0.7917, 0.1237, 0.9269), (0.6737, 0.1237, 0.978), (0.7917, -0.1488, 0.8601), (0.6737, -0.165, 0.9013), (0.7917, 1.82, -0.4174), (0.6032, -0.627, -0.8902), (0.6032, 0.4419, -0.8902), (0.6645, 1.82, -0.7442), (0.0, -0.7171, -0.8902), (0.0, 0.4419, -0.8902), (0.5152, -0.6804, -0.8902), (0.7917, 1.82, 0.9491), (0.61, 0.4419, -0.8902), (0.0, -0.236, 0.8321), (0.0, -0.165, 0.9013), (0.2246, 0.4419, 1.167), (0.4492, 0.4419, 1.107), (0.2246, 1.82, 1.167), (0.4492, 1.82, 1.107), (0.7917, 1.476, 0.9999), (0.7917, 1.131, 1.026), (0.7917, 0.7864, 0.9999), (0.0, 1.476, 1.238), (0.0, 1.131, 1.252), (0.0, 0.7864, 1.238), (0.6737, 0.7864, 1.097), (0.6737, 1.131, 1.116), (0.6737, 1.476, 1.097), (0.6032, 1.476, -0.8902), (0.6032, 1.131, -0.8902), (0.6032, 0.7864, -0.8902), (0.61, 0.7864, -0.8902), (0.61, 1.131, -0.8902), (0.61, 1.476, -0.8902), (0.6645, 0.7864, -0.7442), (0.6645, 1.131, -0.7442), (0.6645, 1.476, -0.7442), (0.7917, 1.476, -0.4174), (0.7917, 1.131, -0.4174), (0.7917, 0.7864, -0.4174), (0.0, 0.7864, -0.8902), (0.0, 1.131, -0.8902), (0.0, 1.476, -0.8902), (0.7917, 1.476, -0.2562), (0.7917, 1.131, -0.2562), (0.7917, 0.7864, -0.2562), (0.2246, 0.7864, 1.228), (0.2246, 1.131, 1.242), (0.2246, 1.476, 1.228), (0.4492, 0.7864, 1.193), (0.4492, 1.131, 1.208), (0.4492, 1.476, 1.193), (0.61, 2.014, -0.8902), (0.0, 2.014, -0.8902), (0.6032, 2.014, -0.8902), (0.6737, 2.375, 0.9929), (0.0, 2.406, 1.15), (0.7917, 2.137, -0.2562), (0.7917, 2.103, -0.4174), (0.6645, 2.041, -0.7442), (0.7917, 2.362, 0.9244), (0.2246, 2.403, 1.136), (0.4492, 2.392, 1.078)], [], [(4, 0, 32, 33), (4, 5, 2, 0), (54, 46, 38, 11), (0, 16, 37, 32), (63, 55, 9, 34), (5, 8, 7, 2), (78, 54, 11, 45), (22, 15, 12, 20), (0, 2, 20, 16), (2, 7, 22, 20), (46, 70, 19, 38), (20, 12, 10, 16), (22, 7, 23, 24), (24, 23, 25, 26), (30, 29, 27, 28), (28, 27, 3, 18), (13, 21, 29, 30), (39, 33, 32, 37), (55, 60, 1, 9), (64, 63, 34, 31), (70, 64, 31, 19), (37, 35, 36, 39), (26, 25, 21, 13), (13, 30, 41, 40), (49, 75, 44, 17), (75, 78, 45, 44), (42, 43, 76, 73), (73, 76, 77, 74), (74, 77, 78, 75), (14, 42, 73, 51), (51, 73, 74, 50), (50, 74, 75, 49), (8, 5, 66, 72), (72, 66, 65, 71), (71, 65, 64, 70), (5, 4, 61, 66), (66, 61, 62, 65), (65, 62, 63, 64), (33, 39, 58, 57), (57, 58, 59, 56), (56, 59, 60, 55), (35, 37, 16, 10), (39, 36, 67, 58), (68, 59, 58, 67), (3, 8, 72, 48), (48, 72, 71, 47), (47, 71, 70, 46), (43, 18, 52, 76), (76, 52, 53, 77), (77, 53, 54, 78), (4, 33, 57, 61), (61, 57, 56, 62), (62, 56, 55, 63), (18, 3, 48, 52), (52, 48, 47, 53), (53, 47, 46, 54), (6, 1, 60, 69), (69, 60, 59, 68), (9, 1, 79, 81), (45, 11, 82, 89), (11, 38, 87, 82), (44, 45, 89, 88), (38, 19, 84, 87), (19, 31, 85, 84), (1, 6, 80, 79), (34, 9, 81, 86), (31, 34, 86, 85), (17, 44, 88, 83)])
_uv = me_cube_002.uv_layers.new(name='UVMap')
_uv.uv.foreach_set('vector', [0.375, 0.625, 0.375, 0.75, 0.375, 0.75, 0.375, 0.625, 0.375, 0.625, 0.4476, 0.625, 0.4476, 0.75, 0.375, 0.75, 0.464, 0.7686, 0.464, 0.75, 0.464, 0.75, 0.464, 0.7686, 0.375, 0.75, 0.375, 0.7686, 0.375, 0.7686, 0.375, 0.75, 0.375, 0.625, 0.375, 0.625, 0.375, 0.625, 0.375, 0.625, 0.4476, 0.625, 0.464, 0.625, 0.464, 0.75, 0.4476, 0.75, 0.0, 0.0, 0.0, 0.0, 0.0, 0.0, 0.0, 0.0, 0.464, 0.7686, 0.464, 0.875, 0.4476, 0.875, 0.4476, 0.7686, 0.375, 0.75, 0.4476, 0.75, 0.4476, 0.7686, 0.375, 0.7686, 0.4476, 0.75, 0.464, 0.75, 0.464, 0.7686, 0.4476, 0.7686, 0.0, 0.0, 0.0, 0.0, 0.0, 0.0, 0.0, 0.0, 0.4476, 0.7686, 0.4476, 0.875, 0.375, 0.875, 0.375, 0.7686, 0.464, 0.7686, 0.464, 0.75, 0.464, 0.75, 0.464, 0.7686, 0.464, 0.7686, 0.464, 0.75, 0.464, 0.75, 0.464, 0.7686, 0.464, 0.7686, 0.464, 0.75, 0.464, 0.75, 0.464, 0.7686, 0.464, 0.7686, 0.464, 0.75, 0.464, 0.75, 0.464, 0.7686, 0.464, 0.7686, 0.464, 0.75, 0.464, 0.75, 0.464, 0.7686, 0.3564, 0.625, 0.375, 0.625, 0.375, 0.75, 0.3564, 0.75, 0.375, 0.625, 0.3564, 0.625, 0.3564, 0.625, 0.375, 0.625, 0.4476, 0.625, 0.375, 0.625, 0.375, 0.625, 0.4476, 0.625, 0.464, 0.625, 0.4476, 0.625, 0.4476, 0.625, 0.464, 0.625, 0.3564, 0.75, 0.25, 0.75, 0.25, 0.625, 0.3564, 0.625, 0.464, 0.7686, 0.464, 0.75, 0.464, 0.75, 0.464, 0.7686, 0.464, 0.7686, 0.464, 0.7686, 0.464, 0.7686, 0.464, 0.7686, 0.0, 0.0, 0.0, 0.0, 0.0, 0.0, 0.0, 0.0, 0.0, 0.0, 0.0, 0.0, 0.0, 0.0, 0.0, 0.0, 0.0, 0.0, 0.0, 0.0, 0.0, 0.0, 0.0, 0.0, 0.0, 0.0, 0.0, 0.0, 0.0, 0.0, 0.0, 0.0, 0.0, 0.0, 0.0, 0.0, 0.0, 0.0, 0.0, 0.0, 0.0, 0.0, 0.0, 0.0, 0.0, 0.0, 0.0, 0.0, 0.0, 0.0, 0.0, 0.0, 0.0, 0.0, 0.0, 0.0, 0.0, 0.0, 0.0, 0.0, 0.0, 0.0, 0.0, 0.0, 0.464, 0.625, 0.4476, 0.625, 0.4476, 0.625, 0.464, 0.625, 0.464, 0.625, 0.4476, 0.625, 0.4476, 0.625, 0.464, 0.625, 0.464, 0.625, 0.4476, 0.625, 0.4476, 0.625, 0.464, 0.625, 0.4476, 0.625, 0.375, 0.625, 0.375, 0.625, 0.4476, 0.625, 0.4476, 0.625, 0.375, 0.625, 0.375, 0.625, 0.4476, 0.625, 0.4476, 0.625, 0.375, 0.625, 0.375, 0.625, 0.4476, 0.625, 0.375, 0.625, 0.3564, 0.625, 0.3564, 0.625, 0.375, 0.625, 0.375, 0.625, 0.3564, 0.625, 0.3564, 0.625, 0.375, 0.625, 0.375, 0.625, 0.3564, 0.625, 0.3564, 0.625, 0.375, 0.625, 0.375, 0.875, 0.375, 0.7686, 0.375, 0.7686, 0.375, 0.875, 0.3564, 0.625, 0.25, 0.625, 0.25, 0.625, 0.3564, 0.625, 0.25, 0.625, 0.3564, 0.625, 0.3564, 0.625, 0.25, 0.625, 0.0, 0.0, 0.0, 0.0, 0.0, 0.0, 0.0, 0.0, 0.0, 0.0, 0.0, 0.0, 0.0, 0.0, 0.0, 0.0, 0.0, 0.0, 0.0, 0.0, 0.0, 0.0, 0.0, 0.0, 0.0, 0.0, 0.0, 0.0, 0.0, 0.0, 0.0, 0.0, 0.0, 0.0, 0.0, 0.0, 0.0, 0.0, 0.0, 0.0, 0.0, 0.0, 0.0, 0.0, 0.0, 0.0, 0.0, 0.0, 0.375, 0.625, 0.375, 0.625, 0.375, 0.625, 0.375, 0.625, 0.375, 0.625, 0.375, 0.625, 0.375, 0.625, 0.375, 0.625, 0.375, 0.625, 0.375, 0.625, 0.375, 0.625, 0.375, 0.625, 0.464, 0.7686, 0.464, 0.75, 0.464, 0.75, 0.464, 0.7686, 0.464, 0.7686, 0.464, 0.75, 0.464, 0.75, 0.464, 0.7686, 0.464, 0.7686, 0.464, 0.75, 0.464, 0.75, 0.464, 0.7686, 0.25, 0.625, 0.3564, 0.625, 0.3564, 0.625, 0.25, 0.625, 0.25, 0.625, 0.3564, 0.625, 0.3564, 0.625, 0.25, 0.625, 0.375, 0.625, 0.3564, 0.625, 0.3564, 0.625, 0.375, 0.625, 0.0, 0.0, 0.0, 0.0, 0.0, 0.0, 0.0, 0.0, 0.464, 0.7686, 0.464, 0.75, 0.464, 0.75, 0.464, 0.7686, 0.0, 0.0, 0.0, 0.0, 0.0, 0.0, 0.0, 0.0, 0.0, 0.0, 0.0, 0.0, 0.0, 0.0, 0.0, 0.0, 0.464, 0.625, 0.4476, 0.625, 0.4476, 0.625, 0.464, 0.625, 0.3564, 0.625, 0.25, 0.625, 0.25, 0.625, 0.3564, 0.625, 0.375, 0.625, 0.375, 0.625, 0.375, 0.625, 0.375, 0.625, 0.4476, 0.625, 0.375, 0.625, 0.375, 0.625, 0.4476, 0.625, 0.0, 0.0, 0.0, 0.0, 0.0, 0.0, 0.0, 0.0])
me_cube_002.materials.append(mat_material)
me_cube_002.use_remesh_preserve_volume = False
me_cube_002.use_remesh_preserve_attributes = False
me_cube_002.use_mirror_vertex_groups = False
me_cube_002.update()
me_cube_003 = bpy.data.meshes.new('Cube.003')
me_cube_003.from_pydata([(-0.05586, 1.388, -0.4468), (-0.05586, 1.388, 0.4468), (-0.05586, 2.132, -0.4468), (-0.05586, 2.132, 0.4468), (2.554, 1.357, 0.3991), (2.555, 1.357, 1.296), (2.422, 1.868, -0.4468), (2.422, 1.868, 0.4468)], [], [(0, 1, 3, 2), (2, 3, 7, 6), (6, 7, 5, 4), (4, 5, 1, 0), (2, 6, 4, 0), (7, 3, 1, 5)])
_uv = me_cube_003.uv_layers.new(name='UVMap')
_uv.uv.foreach_set('vector', [0.375, 0.0, 0.625, 0.0, 0.625, 0.25, 0.375, 0.25, 0.375, 0.25, 0.625, 0.25, 0.625, 0.5, 0.375, 0.5, 0.375, 0.5, 0.625, 0.5, 0.625, 0.75, 0.375, 0.75, 0.375, 0.75, 0.625, 0.75, 0.625, 1.0, 0.375, 1.0, 0.125, 0.5, 0.375, 0.5, 0.375, 0.75, 0.125, 0.75, 0.625, 0.5, 0.875, 0.5, 0.875, 0.75, 0.625, 0.75])
me_cube_003.materials.append(mat_material)
me_cube_003.use_remesh_fix_poles = True
me_cube_003.use_remesh_preserve_attributes = False
me_cube_003.update()
me_cube_005 = bpy.data.meshes.new('Cube.005')
me_cube_005.from_pydata([(-0.05586, 1.388, -0.4468), (-0.05586, 1.388, 0.4468), (-0.05586, 2.132, -0.4468), (-0.05586, 2.132, 0.4468), (2.554, 1.357, 0.3991), (2.555, 1.357, 1.296), (2.422, 1.868, -0.4468), (2.422, 1.868, 0.4468)], [], [(0, 1, 3, 2), (2, 3, 7, 6), (6, 7, 5, 4), (4, 5, 1, 0), (2, 6, 4, 0), (7, 3, 1, 5)])
_uv = me_cube_005.uv_layers.new(name='UVMap')
_uv.uv.foreach_set('vector', [0.375, 0.0, 0.625, 0.0, 0.625, 0.25, 0.375, 0.25, 0.375, 0.25, 0.625, 0.25, 0.625, 0.5, 0.375, 0.5, 0.375, 0.5, 0.625, 0.5, 0.625, 0.75, 0.375, 0.75, 0.375, 0.75, 0.625, 0.75, 0.625, 1.0, 0.375, 1.0, 0.125, 0.5, 0.375, 0.5, 0.375, 0.75, 0.125, 0.75, 0.625, 0.5, 0.875, 0.5, 0.875, 0.75, 0.625, 0.75])
me_cube_005.materials.append(mat_material)
me_cube_005.use_remesh_fix_poles = True
me_cube_005.use_remesh_preserve_attributes = False
me_cube_005.update()
me_cube_006 = bpy.data.meshes.new('Cube.006')
me_cube_006.from_pydata([(-0.05586, 1.388, -0.4468), (-0.05586, 1.388, 0.4468), (-0.05586, 2.368, -0.4468), (-0.05586, 2.368, 0.4468), (2.554, 1.357, 0.3991), (2.555, 1.357, 1.296), (2.206, 1.888, -0.4468), (2.206, 1.888, 0.4468)], [], [(0, 1, 3, 2), (2, 3, 7, 6), (6, 7, 5, 4), (4, 5, 1, 0), (2, 6, 4, 0), (7, 3, 1, 5)])
_uv = me_cube_006.uv_layers.new(name='UVMap')
_uv.uv.foreach_set('vector', [0.375, 0.0, 0.625, 0.0, 0.625, 0.25, 0.375, 0.25, 0.375, 0.25, 0.625, 0.25, 0.625, 0.5, 0.375, 0.5, 0.375, 0.5, 0.625, 0.5, 0.625, 0.75, 0.375, 0.75, 0.375, 0.75, 0.625, 0.75, 0.625, 1.0, 0.375, 1.0, 0.125, 0.5, 0.375, 0.5, 0.375, 0.75, 0.125, 0.75, 0.625, 0.5, 0.875, 0.5, 0.875, 0.75, 0.625, 0.75])
me_cube_006.materials.append(mat_material)
me_cube_006.use_remesh_fix_poles = True
me_cube_006.use_remesh_preserve_attributes = False
me_cube_006.update()
me_cube_007 = bpy.data.meshes.new('Cube.007')
me_cube_007.from_pydata([(-0.05586, 1.388, -0.4468), (-0.05586, 1.388, 0.4468), (-0.05586, 2.368, -0.4468), (-0.05586, 2.368, 0.4468), (2.554, 1.357, 0.3991), (2.555, 1.357, 1.296), (2.206, 1.888, -0.4468), (2.206, 1.888, 0.4468)], [], [(0, 1, 3, 2), (2, 3, 7, 6), (6, 7, 5, 4), (4, 5, 1, 0), (2, 6, 4, 0), (7, 3, 1, 5)])
_uv = me_cube_007.uv_layers.new(name='UVMap')
_uv.uv.foreach_set('vector', [0.375, 0.0, 0.625, 0.0, 0.625, 0.25, 0.375, 0.25, 0.375, 0.25, 0.625, 0.25, 0.625, 0.5, 0.375, 0.5, 0.375, 0.5, 0.625, 0.5, 0.625, 0.75, 0.375, 0.75, 0.375, 0.75, 0.625, 0.75, 0.625, 1.0, 0.375, 1.0, 0.125, 0.5, 0.375, 0.5, 0.375, 0.75, 0.125, 0.75, 0.625, 0.5, 0.875, 0.5, 0.875, 0.75, 0.625, 0.75])
me_cube_007.materials.append(mat_material)
me_cube_007.use_remesh_fix_poles = True
me_cube_007.use_remesh_preserve_attributes = False
me_cube_007.update()
me_cube_009 = bpy.data.meshes.new('Cube.009')
me_cube_009.from_pydata([(3.317, -0.1211, -1.0), (3.317, -0.1211, 1.0), (3.317, 0.1211, -1.0), (3.317, 0.1211, 1.0), (0.2902, -0.1211, -1.0), (0.2902, -0.1211, 1.0), (0.2902, 0.1211, -1.0), (0.2902, 0.1211, 1.0), (3.317, 0.01577, -1.0), (3.317, -0.01577, -1.0), (3.317, -0.01577, 1.0), (3.317, 0.01577, 1.0), (0.2902, -0.01577, -1.0), (0.2902, 0.01577, -1.0), (0.2902, 0.01577, 1.0), (0.2902, -0.01577, 1.0), (3.317, -0.1211, -0.3334), (3.317, -0.1211, 0.3333), (3.317, 0.1211, 0.3333), (3.317, 0.1211, -0.3334), (0.2902, 0.1211, 0.3333), (0.2902, 0.1211, -0.3334), (0.2902, -0.1211, 0.3333), (0.2902, -0.1211, -0.3334), (0.2902, 0.01577, -0.3334), (0.2902, 0.01577, 0.3333), (0.2902, -0.01577, -0.3334), (0.2902, -0.01577, 0.3333), (3.317, -0.01577, -0.3334), (3.317, -0.01577, 0.3333), (3.317, 0.01577, -0.3334), (3.317, 0.01577, 0.3333), (2.644, 0.1211, -1.0), (2.644, 0.1211, 1.0), (2.644, -0.1211, -1.0), (2.644, -0.1211, 1.0), (2.644, 0.01577, 1.0), (2.644, -0.01577, 1.0), (2.644, 0.01577, -1.0), (2.644, -0.01577, -1.0), (2.644, -0.1211, -0.3334), (2.644, -0.1211, 0.3333), (2.644, 0.1211, -0.3334), (2.644, 0.1211, 0.3333), (2.98, 0.1211, -1.0), (2.98, -0.1211, 1.0), (2.98, 0.01577, 1.0), (2.98, -0.01577, 1.0), (2.98, 0.1211, -0.3334), (2.98, 0.1211, 0.3333), (2.98, 0.1211, 1.0), (2.98, -0.1211, -1.0), (2.98, 0.01577, -1.0), (2.98, -0.01577, -1.0), (2.98, -0.1211, -0.3334), (2.98, -0.1211, 0.3333), (-3.317, -0.1211, -1.0), (-3.317, -0.1211, 1.0), (-3.317, 0.1211, -1.0), (-3.317, 0.1211, 1.0), (-0.2902, -0.1211, -1.0), (-0.2902, -0.1211, 1.0), (-0.2902, 0.1211, -1.0), (-0.2902, 0.1211, 1.0), (-3.317, 0.01577, -1.0), (-3.317, -0.01577, -1.0), (-3.317, -0.01577, 1.0), (-3.317, 0.01577, 1.0), (-0.2902, -0.01577, -1.0), (-0.2902, 0.01577, -1.0), (-0.2902, 0.01577, 1.0), (-0.2902, -0.01577, 1.0), (-3.317, -0.1211, -0.3334), (-3.317, -0.1211, 0.3333), (-3.317, 0.1211, 0.3333), (-3.317, 0.1211, -0.3334), (-0.2902, 0.1211, 0.3333), (-0.2902, 0.1211, -0.3334), (-0.2902, -0.1211, 0.3333), (-0.2902, -0.1211, -0.3334), (-0.2902, 0.01577, -0.3334), (-0.2902, 0.01577, 0.3333), (-0.2902, -0.01577, -0.3334), (-0.2902, -0.01577, 0.3333), (-3.317, -0.01577, -0.3334), (-3.317, -0.01577, 0.3333), (-3.317, 0.01577, -0.3334), (-3.317, 0.01577, 0.3333), (-2.644, 0.1211, -1.0), (-2.644, 0.1211, 1.0), (-2.644, -0.1211, -1.0), (-2.644, -0.1211, 1.0), (-2.644, 0.01577, 1.0), (-2.644, -0.01577, 1.0), (-2.644, 0.01577, -1.0), (-2.644, -0.01577, -1.0), (-2.644, -0.1211, -0.3334), (-2.644, -0.1211, 0.3333), (-2.644, 0.1211, -0.3334), (-2.644, 0.1211, 0.3333), (-2.98, 0.1211, -1.0), (-2.98, -0.1211, 1.0), (-2.98, 0.01577, 1.0), (-2.98, -0.01577, 1.0), (-2.98, 0.1211, -0.3334), (-2.98, 0.1211, 0.3333), (-2.98, 0.1211, 1.0), (-2.98, -0.1211, -1.0), (-2.98, 0.01577, -1.0), (-2.98, -0.01577, -1.0), (-2.98, -0.1211, -0.3334), (-2.98, -0.1211, 0.3333), (-4.809e-07, -0.01577, 0.3333), (-4.809e-07, -0.01577, -0.3334), (-4.809e-07, 0.01577, -0.3334), (-4.809e-07, 0.01577, 0.3333)], [], [(31, 18, 3, 11), (43, 20, 7, 33), (27, 22, 5, 15), (55, 17, 1, 45), (39, 34, 4, 12), (47, 45, 1, 10), (50, 46, 11, 3), (46, 47, 10, 11), (32, 38, 13, 6), (38, 39, 12, 13), (20, 25, 14, 7), (17, 29, 10, 1), (29, 31, 11, 10), (9, 8, 30, 28), (28, 30, 31, 29), (0, 9, 28, 16), (16, 28, 29, 17), (6, 13, 24, 21), (21, 24, 25, 20), (51, 0, 16, 54), (54, 16, 17, 55), (12, 4, 23, 26), (26, 23, 22, 27), (32, 6, 21, 42), (42, 21, 20, 43), (8, 2, 19, 30), (30, 19, 18, 31), (12, 26, 24, 13), (15, 14, 25, 27), (48, 42, 43, 49), (44, 32, 42, 48), (23, 40, 41, 22), (4, 34, 40, 23), (52, 53, 39, 38), (44, 52, 38, 32), (14, 15, 37, 36), (7, 14, 36, 33), (15, 5, 35, 37), (53, 51, 34, 39), (22, 41, 35, 5), (49, 43, 33, 50), (18, 49, 50, 3), (9, 0, 51, 53), (2, 8, 52, 44), (8, 9, 53, 52), (2, 44, 48, 19), (19, 48, 49, 18), (40, 54, 55, 41), (34, 51, 54, 40), (36, 37, 47, 46), (33, 36, 46, 50), (37, 35, 45, 47), (41, 55, 45, 35), (25, 115, 112, 27), (24, 114, 115, 25), (26, 113, 114, 24), (27, 112, 113, 26), (87, 67, 59, 74), (99, 89, 63, 76), (83, 71, 61, 78), (111, 101, 57, 73), (95, 68, 60, 90), (103, 66, 57, 101), (106, 59, 67, 102), (102, 67, 66, 103), (88, 62, 69, 94), (94, 69, 68, 95), (76, 63, 70, 81), (73, 57, 66, 85), (85, 66, 67, 87), (65, 84, 86, 64), (84, 85, 87, 86), (56, 72, 84, 65), (72, 73, 85, 84), (62, 77, 80, 69), (77, 76, 81, 80), (107, 110, 72, 56), (110, 111, 73, 72), (68, 82, 79, 60), (82, 83, 78, 79), (88, 98, 77, 62), (98, 99, 76, 77), (64, 86, 75, 58), (86, 87, 74, 75), (68, 69, 80, 82), (71, 83, 81, 70), (104, 105, 99, 98), (100, 104, 98, 88), (79, 78, 97, 96), (60, 79, 96, 90), (108, 94, 95, 109), (100, 88, 94, 108), (70, 92, 93, 71), (63, 89, 92, 70), (71, 93, 91, 61), (109, 95, 90, 107), (78, 61, 91, 97), (105, 106, 89, 99), (74, 59, 106, 105), (65, 109, 107, 56), (58, 100, 108, 64), (64, 108, 109, 65), (58, 75, 104, 100), (75, 74, 105, 104), (96, 97, 111, 110), (90, 96, 110, 107), (92, 102, 103, 93), (89, 106, 102, 92), (93, 103, 101, 91), (97, 91, 101, 111), (81, 83, 112, 115), (80, 81, 115, 114), (82, 80, 114, 113), (83, 82, 113, 112)])
me_cube_009.polygons.foreach_set('material_index', [0, 0, 0, 0, 0, 0, 0, 0, 0, 0, 0, 0, 0, 0, 0, 0, 0, 0, 0, 0, 0, 0, 0, 0, 0, 0, 0, 0, 0, 0, 0, 0, 0, 1, 1, 0, 0, 0, 1, 0, 0, 0, 0, 0, 0, 0, 0, 1, 1, 1, 1, 1, 1, 0, 0, 0, 0, 0, 0, 0, 0, 0, 0, 0, 0, 0, 0, 0, 0, 0, 0, 0, 0, 0, 0, 0, 0, 0, 0, 0, 0, 0, 0, 0, 0, 0, 0, 0, 0, 0, 1, 1, 0, 0, 0, 1, 0, 0, 0, 0, 0, 0, 0, 0, 1, 1, 1, 1, 1, 1, 0, 0, 0, 0])
_uv = me_cube_009.uv_layers.new(name='UVMap')
_uv.uv.foreach_set('vector', [0.5417, 0.1667, 0.5417, 0.25, 0.625, 0.25, 0.625, 0.1667, 0.5417, 0.3056, 0.5417, 0.5, 0.625, 0.5, 0.625, 0.3056, 0.5417, 0.6667, 0.5417, 0.75, 0.625, 0.75, 0.625, 0.6667, 0.5417, 0.9722, 0.5417, 1.0, 0.625, 1.0, 0.625, 0.9722, 0.1806, 0.6667, 0.1806, 0.75, 0.375, 0.75, 0.375, 0.6667, 0.8472, 0.6667, 0.8472, 0.75, 0.875, 0.75, 0.875, 0.6667, 0.8472, 0.5, 0.8472, 0.5833, 0.875, 0.5833, 0.875, 0.5, 0.8472, 0.5833, 0.8472, 0.6667, 0.875, 0.6667, 0.875, 0.5833, 0.1806, 0.5, 0.1806, 0.5833, 0.375, 0.5833, 0.375, 0.5, 0.1806, 0.5833, 0.1806, 0.6667, 0.375, 0.6667, 0.375, 0.5833, 0.5417, 0.5, 0.5417, 0.5833, 0.625, 0.5833, 0.625, 0.5, 0.5417, 0.0, 0.5417, 0.08333, 0.625, 0.08333, 0.625, 0.0, 0.5417, 0.08333, 0.5417, 0.1667, 0.625, 0.1667, 0.625, 0.08333, 0.375, 0.08333, 0.375, 0.1667, 0.4583, 0.1667, 0.4583, 0.08333, 0.4583, 0.08333, 0.4583, 0.1667, 0.5417, 0.1667, 0.5417, 0.08333, 0.375, 0.0, 0.375, 0.08333, 0.4583, 0.08333, 0.4583, 0.0, 0.4583, 0.0, 0.4583, 0.08333, 0.5417, 0.08333, 0.5417, 0.0, 0.375, 0.5, 0.375, 0.5833, 0.4583, 0.5833, 0.4583, 0.5, 0.4583, 0.5, 0.4583, 0.5833, 0.5417, 0.5833, 0.5417, 0.5, 0.375, 0.9722, 0.375, 1.0, 0.4583, 1.0, 0.4583, 0.9722, 0.4583, 0.9722, 0.4583, 1.0, 0.5417, 1.0, 0.5417, 0.9722, 0.375, 0.6667, 0.375, 0.75, 0.4583, 0.75, 0.4583, 0.6667, 0.4583, 0.6667, 0.4583, 0.75, 0.5417, 0.75, 0.5417, 0.6667, 0.375, 0.3056, 0.375, 0.5, 0.4583, 0.5, 0.4583, 0.3056, 0.4583, 0.3056, 0.4583, 0.5, 0.5417, 0.5, 0.5417, 0.3056, 0.375, 0.1667, 0.375, 0.25, 0.4583, 0.25, 0.4583, 0.1667, 0.4583, 0.1667, 0.4583, 0.25, 0.5417, 0.25, 0.5417, 0.1667, 0.375, 0.6667, 0.4583, 0.6667, 0.4583, 0.5833, 0.375, 0.5833, 0.625, 0.6667, 0.625, 0.5833, 0.5417, 0.5833, 0.5417, 0.6667, 0.4583, 0.2778, 0.4583, 0.3056, 0.5417, 0.3056, 0.5417, 0.2778, 0.375, 0.2778, 0.375, 0.3056, 0.4583, 0.3056, 0.4583, 0.2778, 0.4583, 0.75, 0.4583, 0.9444, 0.5417, 0.9444, 0.5417, 0.75, 0.375, 0.75, 0.375, 0.9444, 0.4583, 0.9444, 0.4583, 0.75, 0.1528, 0.5833, 0.1528, 0.6667, 0.1806, 0.6667, 0.1806, 0.5833, 0.1528, 0.5, 0.1528, 0.5833, 0.1806, 0.5833, 0.1806, 0.5, 0.625, 0.5833, 0.625, 0.6667, 0.8194, 0.6667, 0.8194, 0.5833, 0.625, 0.5, 0.625, 0.5833, 0.8194, 0.5833, 0.8194, 0.5, 0.625, 0.6667, 0.625, 0.75, 0.8194, 0.75, 0.8194, 0.6667, 0.1528, 0.6667, 0.1528, 0.75, 0.1806, 0.75, 0.1806, 0.6667, 0.5417, 0.75, 0.5417, 0.9444, 0.625, 0.9444, 0.625, 0.75, 0.5417, 0.2778, 0.5417, 0.3056, 0.625, 0.3056, 0.625, 0.2778, 0.5417, 0.25, 0.5417, 0.2778, 0.625, 0.2778, 0.625, 0.25, 0.125, 0.6667, 0.125, 0.75, 0.1528, 0.75, 0.1528, 0.6667, 0.125, 0.5, 0.125, 0.5833, 0.1528, 0.5833, 0.1528, 0.5, 0.125, 0.5833, 0.125, 0.6667, 0.1528, 0.6667, 0.1528, 0.5833, 0.375, 0.25, 0.375, 0.2778, 0.4583, 0.2778, 0.4583, 0.25, 0.4583, 0.25, 0.4583, 0.2778, 0.5417, 0.2778, 0.5417, 0.25, 0.4583, 0.9444, 0.4583, 0.9722, 0.5417, 0.9722, 0.5417, 0.9444, 0.375, 0.9444, 0.375, 0.9722, 0.4583, 0.9722, 0.4583, 0.9444, 0.8194, 0.5833, 0.8194, 0.6667, 0.8472, 0.6667, 0.8472, 0.5833, 0.8194, 0.5, 0.8194, 0.5833, 0.8472, 0.5833, 0.8472, 0.5, 0.8194, 0.6667, 0.8194, 0.75, 0.8472, 0.75, 0.8472, 0.6667, 0.5417, 0.9444, 0.5417, 0.9722, 0.625, 0.9722, 0.625, 0.9444, 0.0, 0.0, 0.0, 0.0, 0.0, 0.0, 0.0, 0.0, 0.0, 0.0, 0.0, 0.0, 0.0, 0.0, 0.0, 0.0, 0.0, 0.0, 0.0, 0.0, 0.0, 0.0, 0.0, 0.0, 0.0, 0.0, 0.0, 0.0, 0.0, 0.0, 0.0, 0.0, 0.5417, 0.1667, 0.625, 0.1667, 0.625, 0.25, 0.5417, 0.25, 0.5417, 0.3056, 0.625, 0.3056, 0.625, 0.5, 0.5417, 0.5, 0.5417, 0.6667, 0.625, 0.6667, 0.625, 0.75, 0.5417, 0.75, 0.5417, 0.9722, 0.625, 0.9722, 0.625, 1.0, 0.5417, 1.0, 0.1806, 0.6667, 0.375, 0.6667, 0.375, 0.75, 0.1806, 0.75, 0.8472, 0.6667, 0.875, 0.6667, 0.875, 0.75, 0.8472, 0.75, 0.8472, 0.5, 0.875, 0.5, 0.875, 0.5833, 0.8472, 0.5833, 0.8472, 0.5833, 0.875, 0.5833, 0.875, 0.6667, 0.8472, 0.6667, 0.1806, 0.5, 0.375, 0.5, 0.375, 0.5833, 0.1806, 0.5833, 0.1806, 0.5833, 0.375, 0.5833, 0.375, 0.6667, 0.1806, 0.6667, 0.5417, 0.5, 0.625, 0.5, 0.625, 0.5833, 0.5417, 0.5833, 0.5417, 0.0, 0.625, 0.0, 0.625, 0.08333, 0.5417, 0.08333, 0.5417, 0.08333, 0.625, 0.08333, 0.625, 0.1667, 0.5417, 0.1667, 0.375, 0.08333, 0.4583, 0.08333, 0.4583, 0.1667, 0.375, 0.1667, 0.4583, 0.08333, 0.5417, 0.08333, 0.5417, 0.1667, 0.4583, 0.1667, 0.375, 0.0, 0.4583, 0.0, 0.4583, 0.08333, 0.375, 0.08333, 0.4583, 0.0, 0.5417, 0.0, 0.5417, 0.08333, 0.4583, 0.08333, 0.375, 0.5, 0.4583, 0.5, 0.4583, 0.5833, 0.375, 0.5833, 0.4583, 0.5, 0.5417, 0.5, 0.5417, 0.5833, 0.4583, 0.5833, 0.375, 0.9722, 0.4583, 0.9722, 0.4583, 1.0, 0.375, 1.0, 0.4583, 0.9722, 0.5417, 0.9722, 0.5417, 1.0, 0.4583, 1.0, 0.375, 0.6667, 0.4583, 0.6667, 0.4583, 0.75, 0.375, 0.75, 0.4583, 0.6667, 0.5417, 0.6667, 0.5417, 0.75, 0.4583, 0.75, 0.375, 0.3056, 0.4583, 0.3056, 0.4583, 0.5, 0.375, 0.5, 0.4583, 0.3056, 0.5417, 0.3056, 0.5417, 0.5, 0.4583, 0.5, 0.375, 0.1667, 0.4583, 0.1667, 0.4583, 0.25, 0.375, 0.25, 0.4583, 0.1667, 0.5417, 0.1667, 0.5417, 0.25, 0.4583, 0.25, 0.375, 0.6667, 0.375, 0.5833, 0.4583, 0.5833, 0.4583, 0.6667, 0.625, 0.6667, 0.5417, 0.6667, 0.5417, 0.5833, 0.625, 0.5833, 0.4583, 0.2778, 0.5417, 0.2778, 0.5417, 0.3056, 0.4583, 0.3056, 0.375, 0.2778, 0.4583, 0.2778, 0.4583, 0.3056, 0.375, 0.3056, 0.4583, 0.75, 0.5417, 0.75, 0.5417, 0.9444, 0.4583, 0.9444, 0.375, 0.75, 0.4583, 0.75, 0.4583, 0.9444, 0.375, 0.9444, 0.1528, 0.5833, 0.1806, 0.5833, 0.1806, 0.6667, 0.1528, 0.6667, 0.1528, 0.5, 0.1806, 0.5, 0.1806, 0.5833, 0.1528, 0.5833, 0.625, 0.5833, 0.8194, 0.5833, 0.8194, 0.6667, 0.625, 0.6667, 0.625, 0.5, 0.8194, 0.5, 0.8194, 0.5833, 0.625, 0.5833, 0.625, 0.6667, 0.8194, 0.6667, 0.8194, 0.75, 0.625, 0.75, 0.1528, 0.6667, 0.1806, 0.6667, 0.1806, 0.75, 0.1528, 0.75, 0.5417, 0.75, 0.625, 0.75, 0.625, 0.9444, 0.5417, 0.9444, 0.5417, 0.2778, 0.625, 0.2778, 0.625, 0.3056, 0.5417, 0.3056, 0.5417, 0.25, 0.625, 0.25, 0.625, 0.2778, 0.5417, 0.2778, 0.125, 0.6667, 0.1528, 0.6667, 0.1528, 0.75, 0.125, 0.75, 0.125, 0.5, 0.1528, 0.5, 0.1528, 0.5833, 0.125, 0.5833, 0.125, 0.5833, 0.1528, 0.5833, 0.1528, 0.6667, 0.125, 0.6667, 0.375, 0.25, 0.4583, 0.25, 0.4583, 0.2778, 0.375, 0.2778, 0.4583, 0.25, 0.5417, 0.25, 0.5417, 0.2778, 0.4583, 0.2778, 0.4583, 0.9444, 0.5417, 0.9444, 0.5417, 0.9722, 0.4583, 0.9722, 0.375, 0.9444, 0.4583, 0.9444, 0.4583, 0.9722, 0.375, 0.9722, 0.8194, 0.5833, 0.8472, 0.5833, 0.8472, 0.6667, 0.8194, 0.6667, 0.8194, 0.5, 0.8472, 0.5, 0.8472, 0.5833, 0.8194, 0.5833, 0.8194, 0.6667, 0.8472, 0.6667, 0.8472, 0.75, 0.8194, 0.75, 0.5417, 0.9444, 0.625, 0.9444, 0.625, 0.9722, 0.5417, 0.9722, 0.0, 0.0, 0.0, 0.0, 0.0, 0.0, 0.0, 0.0, 0.0, 0.0, 0.0, 0.0, 0.0, 0.0, 0.0, 0.0, 0.0, 0.0, 0.0, 0.0, 0.0, 0.0, 0.0, 0.0, 0.0, 0.0, 0.0, 0.0, 0.0, 0.0, 0.0, 0.0])
me_cube_009.materials.append(mat_material_001)
me_cube_009.materials.append(mat_material_002)
me_cube_009.use_remesh_fix_poles = True
me_cube_009.use_remesh_preserve_attributes = False
me_cube_009.update()
me_cube_010 = bpy.data.meshes.new('Cube.010')
me_cube_010.from_pydata([(-12.99, -17.65, -17.71), (-11.86, -17.65, -15.87), (-12.99, -7.141, -19.72), (-11.86, -7.141, -17.89), (-11.02, -17.65, -18.05), (-11.46, -17.65, -15.95), (-11.02, -7.141, -20.07), (-11.46, -7.141, -17.96), (-12.99, -4.931, -19.72), (-11.86, -4.931, -17.89), (-11.02, -4.931, -20.07), (-11.46, -4.931, -17.96), (-12.99, 28.19, -19.72), (-11.86, 28.19, -17.89), (-11.02, 28.19, -20.07), (-11.46, 28.19, -17.96), (-12.99, 41.94, -15.32), (-11.86, 41.94, -13.49), (-11.02, 41.94, -15.67), (-11.46, 41.94, -13.56), (-8.961, -7.141, -11.35), (-8.556, -7.141, -11.42), (-8.961, -4.931, -11.35), (-8.556, -4.931, -11.42), (-11.02, 25.28, -20.07), (-11.46, 25.28, -17.96), (-12.99, 25.28, -19.72), (-11.86, 25.28, -17.89), (-11.46, 22.83, -17.96), (-11.86, 22.83, -17.89), (-11.02, 22.26, -20.07), (-12.99, 22.83, -19.72), (-8.573, 25.28, -11.48), (-8.978, 25.28, -11.41), (-8.573, 22.83, -11.48), (-8.978, 22.83, -11.41), (12.99, -17.65, -17.71), (11.86, -17.65, -15.87), (12.99, -7.141, -19.72), (11.86, -7.141, -17.89), (11.02, -17.65, -18.05), (11.46, -17.65, -15.95), (11.02, -7.141, -20.07), (11.46, -7.141, -17.96), (12.99, -4.931, -19.72), (11.86, -4.931, -17.89), (11.02, -4.931, -20.07), (11.46, -4.931, -17.96), (12.99, 28.19, -19.72), (11.86, 28.19, -17.89), (11.02, 28.19, -20.07), (11.46, 28.19, -17.96), (12.99, 41.94, -15.32), (11.86, 41.94, -13.49), (11.02, 41.94, -15.67), (11.46, 41.94, -13.56), (8.961, -7.141, -11.35), (8.556, -7.141, -11.42), (8.961, -4.931, -11.35), (8.556, -4.931, -11.42), (11.02, 25.28, -20.07), (11.46, 25.28, -17.96), (12.99, 25.28, -19.72), (11.86, 25.28, -17.89), (11.46, 22.83, -17.96), (11.86, 22.83, -17.89), (11.02, 22.26, -20.07), (12.99, 22.83, -19.72), (8.573, 25.28, -11.48), (8.978, 25.28, -11.41), (8.573, 22.83, -11.48), (8.978, 22.83, -11.41)], [], [(0, 1, 3, 2), (7, 6, 10, 11), (6, 7, 5, 4), (4, 5, 1, 0), (2, 6, 4, 0), (7, 3, 1, 5), (25, 24, 14, 15), (6, 2, 8, 10), (9, 3, 20, 22), (2, 3, 9, 8), (14, 12, 16, 18), (24, 26, 12, 14), (27, 25, 15, 13), (26, 27, 13, 12), (16, 17, 19, 18), (13, 15, 19, 17), (12, 13, 17, 16), (15, 14, 18, 19), (20, 21, 23, 22), (7, 11, 23, 21), (3, 7, 21, 20), (11, 9, 22, 23), (31, 29, 27, 26), (29, 28, 34, 35), (30, 31, 26, 24), (28, 30, 24, 25), (11, 10, 30, 28), (10, 8, 31, 30), (9, 11, 28, 29), (8, 9, 29, 31), (35, 34, 32, 33), (28, 25, 32, 34), (27, 29, 35, 33), (25, 27, 33, 32), (36, 38, 39, 37), (43, 47, 46, 42), (42, 40, 41, 43), (40, 36, 37, 41), (38, 36, 40, 42), (43, 41, 37, 39), (61, 51, 50, 60), (42, 46, 44, 38), (45, 58, 56, 39), (38, 44, 45, 39), (50, 54, 52, 48), (60, 50, 48, 62), (63, 49, 51, 61), (62, 48, 49, 63), (52, 54, 55, 53), (49, 53, 55, 51), (48, 52, 53, 49), (51, 55, 54, 50), (56, 58, 59, 57), (43, 57, 59, 47), (39, 56, 57, 43), (47, 59, 58, 45), (67, 62, 63, 65), (65, 71, 70, 64), (66, 60, 62, 67), (64, 61, 60, 66), (47, 64, 66, 46), (46, 66, 67, 44), (45, 65, 64, 47), (44, 67, 65, 45), (71, 69, 68, 70), (64, 70, 68, 61), (63, 69, 71, 65), (61, 68, 69, 63)])
_uv = me_cube_010.uv_layers.new(name='UVMap')
_uv.uv.foreach_set('vector', [0.375, 0.0, 0.625, 0.0, 0.625, 0.25, 0.375, 0.25, 0.625, 0.5, 0.375, 0.5, 0.375, 0.5, 0.625, 0.5, 0.375, 0.5, 0.625, 0.5, 0.625, 0.75, 0.375, 0.75, 0.375, 0.75, 0.625, 0.75, 0.625, 1.0, 0.375, 1.0, 0.125, 0.5, 0.375, 0.5, 0.375, 0.75, 0.125, 0.75, 0.625, 0.5, 0.875, 0.5, 0.875, 0.75, 0.625, 0.75, 0.625, 0.5, 0.375, 0.5, 0.375, 0.5, 0.625, 0.5, 0.375, 0.5, 0.125, 0.5, 0.125, 0.5, 0.375, 0.5, 0.625, 0.25, 0.625, 0.25, 0.625, 0.25, 0.625, 0.25, 0.375, 0.25, 0.625, 0.25, 0.625, 0.25, 0.375, 0.25, 0.375, 0.5, 0.125, 0.5, 0.125, 0.5, 0.375, 0.5, 0.375, 0.5, 0.125, 0.5, 0.125, 0.5, 0.375, 0.5, 0.875, 0.5, 0.625, 0.5, 0.625, 0.5, 0.875, 0.5, 0.375, 0.25, 0.625, 0.25, 0.625, 0.25, 0.375, 0.25, 0.375, 0.25, 0.625, 0.25, 0.625, 0.5, 0.375, 0.5, 0.875, 0.5, 0.625, 0.5, 0.625, 0.5, 0.875, 0.5, 0.375, 0.25, 0.625, 0.25, 0.625, 0.25, 0.375, 0.25, 0.625, 0.5, 0.375, 0.5, 0.375, 0.5, 0.625, 0.5, 0.875, 0.5, 0.625, 0.5, 0.625, 0.5, 0.875, 0.5, 0.625, 0.5, 0.625, 0.5, 0.625, 0.5, 0.625, 0.5, 0.875, 0.5, 0.625, 0.5, 0.625, 0.5, 0.875, 0.5, 0.625, 0.5, 0.875, 0.5, 0.875, 0.5, 0.625, 0.5, 0.375, 0.25, 0.625, 0.25, 0.625, 0.25, 0.375, 0.25, 0.875, 0.5, 0.625, 0.5, 0.625, 0.5, 0.875, 0.5, 0.375, 0.5, 0.125, 0.5, 0.125, 0.5, 0.375, 0.5, 0.625, 0.5, 0.375, 0.5, 0.375, 0.5, 0.625, 0.5, 0.625, 0.5, 0.375, 0.5, 0.375, 0.5, 0.625, 0.5, 0.375, 0.5, 0.125, 0.5, 0.125, 0.5, 0.375, 0.5, 0.875, 0.5, 0.625, 0.5, 0.625, 0.5, 0.875, 0.5, 0.375, 0.25, 0.625, 0.25, 0.625, 0.25, 0.375, 0.25, 0.875, 0.5, 0.625, 0.5, 0.625, 0.5, 0.875, 0.5, 0.625, 0.5, 0.625, 0.5, 0.625, 0.5, 0.625, 0.5, 0.625, 0.25, 0.625, 0.25, 0.625, 0.25, 0.625, 0.25, 0.625, 0.5, 0.875, 0.5, 0.875, 0.5, 0.625, 0.5, 0.375, 0.0, 0.375, 0.25, 0.625, 0.25, 0.625, 0.0, 0.625, 0.5, 0.625, 0.5, 0.375, 0.5, 0.375, 0.5, 0.375, 0.5, 0.375, 0.75, 0.625, 0.75, 0.625, 0.5, 0.375, 0.75, 0.375, 1.0, 0.625, 1.0, 0.625, 0.75, 0.125, 0.5, 0.125, 0.75, 0.375, 0.75, 0.375, 0.5, 0.625, 0.5, 0.625, 0.75, 0.875, 0.75, 0.875, 0.5, 0.625, 0.5, 0.625, 0.5, 0.375, 0.5, 0.375, 0.5, 0.375, 0.5, 0.375, 0.5, 0.125, 0.5, 0.125, 0.5, 0.625, 0.25, 0.625, 0.25, 0.625, 0.25, 0.625, 0.25, 0.375, 0.25, 0.375, 0.25, 0.625, 0.25, 0.625, 0.25, 0.375, 0.5, 0.375, 0.5, 0.125, 0.5, 0.125, 0.5, 0.375, 0.5, 0.375, 0.5, 0.125, 0.5, 0.125, 0.5, 0.875, 0.5, 0.875, 0.5, 0.625, 0.5, 0.625, 0.5, 0.375, 0.25, 0.375, 0.25, 0.625, 0.25, 0.625, 0.25, 0.375, 0.25, 0.375, 0.5, 0.625, 0.5, 0.625, 0.25, 0.875, 0.5, 0.875, 0.5, 0.625, 0.5, 0.625, 0.5, 0.375, 0.25, 0.375, 0.25, 0.625, 0.25, 0.625, 0.25, 0.625, 0.5, 0.625, 0.5, 0.375, 0.5, 0.375, 0.5, 0.875, 0.5, 0.875, 0.5, 0.625, 0.5, 0.625, 0.5, 0.625, 0.5, 0.625, 0.5, 0.625, 0.5, 0.625, 0.5, 0.875, 0.5, 0.875, 0.5, 0.625, 0.5, 0.625, 0.5, 0.625, 0.5, 0.625, 0.5, 0.875, 0.5, 0.875, 0.5, 0.375, 0.25, 0.375, 0.25, 0.625, 0.25, 0.625, 0.25, 0.875, 0.5, 0.875, 0.5, 0.625, 0.5, 0.625, 0.5, 0.375, 0.5, 0.375, 0.5, 0.125, 0.5, 0.125, 0.5, 0.625, 0.5, 0.625, 0.5, 0.375, 0.5, 0.375, 0.5, 0.625, 0.5, 0.625, 0.5, 0.375, 0.5, 0.375, 0.5, 0.375, 0.5, 0.375, 0.5, 0.125, 0.5, 0.125, 0.5, 0.875, 0.5, 0.875, 0.5, 0.625, 0.5, 0.625, 0.5, 0.375, 0.25, 0.375, 0.25, 0.625, 0.25, 0.625, 0.25, 0.875, 0.5, 0.875, 0.5, 0.625, 0.5, 0.625, 0.5, 0.625, 0.5, 0.625, 0.5, 0.625, 0.5, 0.625, 0.5, 0.625, 0.25, 0.625, 0.25, 0.625, 0.25, 0.625, 0.25, 0.625, 0.5, 0.625, 0.5, 0.875, 0.5, 0.875, 0.5])
me_cube_010.materials.append(mat_metal)
me_cube_010.use_remesh_fix_poles = True
me_cube_010.use_remesh_preserve_attributes = False
me_cube_010.update()
me_cube_015 = bpy.data.meshes.new('Cube.015')
me_cube_015.from_pydata([(0.6645, -2.221, -1.029), (0.7917, -2.154, -0.6784), (0.7917, -1.125, 0.7116), (0.6645, -1.125, -1.029), (0.7917, -1.125, -0.6784), (0.7917, -2.154, -0.5173), (0.7917, -1.125, -0.5173), (0.6032, 0.2537, -1.189), (0.6737, 0.2537, 0.8105), (0.6737, -1.802, 0.5741), (0.5466, -2.337, -1.048), (0.6737, -1.125, 0.8001), (0.7917, 0.2537, -0.5173), (0.6737, -2.271, -0.6789), (0.7917, -1.75, 0.4979), (0.6737, -2.271, -0.5173), (0.7917, -2.09, -0.06097), (0.6737, -2.201, -0.06097), (0.7917, -1.926, 0.3043), (0.6737, -2.016, 0.3627), (0.7917, -1.422, 0.6521), (0.6737, -1.443, 0.7483), (0.7917, -1.67, 0.5583), (0.6737, -1.731, 0.6501), (0.7917, 0.2537, -0.6784), (0.6032, -2.136, -1.188), (0.6032, -1.125, -1.189), (0.6645, 0.2537, -1.029), (0.5152, -2.247, -1.203), (0.7917, 0.2537, 0.7225), (0.2246, -1.125, 1.012), (0.4492, -1.125, 0.9195), (0.2246, 0.2537, 1.017), (0.4492, 0.2537, 0.9286), (0.7917, -0.09085, 0.7622), (0.7917, -0.4354, 0.7892), (0.7917, -0.78, 0.7622), (0.6737, -0.78, 0.8776), (0.6737, -0.4354, 0.8973), (0.6737, -0.09085, 0.8776), (0.6032, -0.09085, -1.189), (0.6032, -0.4354, -1.189), (0.6032, -0.78, -1.189), (0.6645, -0.78, -1.029), (0.6645, -0.4354, -1.029), (0.6645, -0.09085, -1.029), (0.7917, -0.09085, -0.6784), (0.7917, -0.4354, -0.6784), (0.7917, -0.78, -0.6784), (0.7917, -0.09085, -0.5173), (0.7917, -0.4354, -0.5173), (0.7917, -0.78, -0.5173), (0.2246, -0.78, 1.071), (0.2246, -0.4354, 1.085), (0.2246, -0.09085, 1.071), (0.4492, -0.78, 1.006), (0.4492, -0.4354, 1.021), (0.4492, -0.09085, 1.006), (0.4758, 0.4471, -1.21), (0.5077, 0.8088, 0.7079), (0.5609, 0.8122, -0.3833), (0.5609, 0.7143, -0.5504), (0.5035, 0.5233, -1.054), (0.5609, 0.7954, 0.6311), (0.2274, 0.8373, 0.8794), (0.4063, 0.8253, 0.8045), (0.2733, -2.357, -1.09), (0.2576, -2.265, -1.247), (0.1366, -2.367, -1.107), (0.1288, -2.274, -1.269), (0.1684, -2.301, -0.5428), (0.3369, -2.291, -0.5323), (0.1684, -2.301, -0.7308), (0.3369, -2.291, -0.7175), (0.3015, 0.4471, -1.24), (0.1992, 0.4471, -1.257), (0.3116, 0.5233, -1.084), (0.2037, 0.5233, -1.1), (0.2142, 0.7143, -0.583), (0.3439, 0.7143, -0.573), (0.2142, 0.8122, -0.3917), (0.3822, 0.8122, -0.3834), (0.3029, 1.575, 0.5748), (0.3346, 1.575, 0.5063), (0.2424, 1.575, 0.6596), (0.1357, 1.575, 0.7215), (0.3346, 1.575, 0.1767), (0.1278, 1.575, 0.1767), (0.2281, 1.575, 0.1767), (-0.6645, -2.279, -1.029), (-0.7917, -2.212, -0.6784), (-0.7917, -1.125, 0.7116), (-0.6645, -1.125, -1.029), (-0.7917, -1.125, -0.6784), (-0.7917, -2.212, -0.5173), (-0.7917, -1.125, -0.5173), (-0.6032, 0.2537, -1.189), (1.063e-07, -2.377, -1.115), (-0.6737, 0.2537, 0.8105), (1.063e-07, -2.311, -0.7356), (-0.6737, -1.802, 0.5741), (1.063e-07, -1.125, 1.057), (1.063e-07, -2.311, -0.5465), (-0.5466, -2.337, -1.048), (1.063e-07, 0.2537, 1.058), (-0.6737, -1.125, 0.8001), (-0.7917, 0.2537, -0.5173), (-0.6737, -2.271, -0.6789), (-0.7917, -1.781, 0.5339), (-0.6737, -2.271, -0.5173), (-0.7917, -2.152, -0.06097), (-0.6737, -2.201, -0.06097), (-0.7917, -1.981, 0.3376), (-0.6737, -2.016, 0.3627), (-0.7917, -1.443, 0.6806), (-0.6737, -1.443, 0.7483), (-0.7917, -1.715, 0.5991), (-0.6737, -1.731, 0.6501), (-0.7917, 0.2537, -0.6784), (-0.6032, -2.193, -1.188), (-0.6032, -1.125, -1.189), (-0.6645, 0.2537, -1.029), (1.063e-07, -2.284, -1.291), (-0.5152, -2.247, -1.203), (-0.7917, 0.2537, 0.7225), (1.063e-07, -1.802, 0.6327), (1.063e-07, -1.731, 0.7145), (-0.2246, -1.125, 1.012), (-0.4492, -1.125, 0.9195), (-0.2246, 0.2537, 1.017), (-0.4492, 0.2537, 0.9286), (-0.7917, -0.09085, 0.7622), (-0.7917, -0.4354, 0.7892), (-0.7917, -0.78, 0.7622), (1.063e-07, -0.09085, 1.112), (1.063e-07, -0.4354, 1.125), (1.063e-07, -0.78, 1.112), (-0.6737, -0.78, 0.8776), (-0.6737, -0.4354, 0.8973), (-0.6737, -0.09085, 0.8776), (-0.6032, -0.09085, -1.189), (-0.6032, -0.4354, -1.189), (-0.6032, -0.78, -1.189), (-0.6645, -0.78, -1.029), (-0.6645, -0.4354, -1.029), (-0.6645, -0.09085, -1.029), (-0.7917, -0.09085, -0.6784), (-0.7917, -0.4354, -0.6784), (-0.7917, -0.78, -0.6784), (-0.7917, -0.09085, -0.5173), (-0.7917, -0.4354, -0.5173), (-0.7917, -0.78, -0.5173), (-0.2246, -0.78, 1.071), (-0.2246, -0.4354, 1.085), (-0.2246, -0.09085, 1.071), (-0.4492, -0.78, 1.006), (-0.4492, -0.4354, 1.021), (-0.4492, -0.09085, 1.006), (1.063e-07, 0.4471, -1.291), (-0.4758, 0.4471, -1.21), (-0.5077, 0.8088, 0.7079), (1.063e-07, 0.8394, 0.895), (-0.5609, 0.8122, -0.3833), (-0.5609, 0.7143, -0.5504), (-0.5035, 0.5233, -1.054), (-0.5609, 0.7954, 0.6311), (-0.2274, 0.8373, 0.8794), (-0.4063, 0.8253, 0.8045), (-0.2733, -2.357, -1.09), (-0.2576, -2.265, -1.247), (-0.1366, -2.367, -1.107), (-0.1288, -2.274, -1.269), (-0.1684, -2.301, -0.5428), (-0.3369, -2.291, -0.5323), (-0.1684, -2.301, -0.7308), (-0.3369, -2.291, -0.7175), (1.063e-07, 0.8122, -0.3961), (1.063e-07, 0.7143, -0.5899), (1.063e-07, 0.5233, -1.116), (-0.3015, 0.4471, -1.24), (-0.1992, 0.4471, -1.257), (-0.3116, 0.5233, -1.084), (-0.2037, 0.5233, -1.1), (-0.2142, 0.7143, -0.583), (-0.3439, 0.7143, -0.573), (-0.2142, 0.8122, -0.3917), (-0.3822, 0.8122, -0.3834), (-0.3029, 1.575, 0.5748), (-0.3346, 1.575, 0.5063), (-0.2424, 1.575, 0.6596), (1.083e-07, 1.575, 0.7318), (-0.1356, 1.575, 0.7215), (-0.3346, 1.575, 0.1767), (1.083e-07, 1.575, 0.1767), (-0.1278, 1.575, 0.1767), (-0.2281, 1.575, 0.1767), (0.187, 2.172, 0.5472), (0.2067, 2.172, 0.5049), (0.1497, 2.172, 0.5996), (0.08377, 2.172, 0.6378), (0.2067, 2.172, 0.382), (0.07891, 2.172, 0.3438), (0.1408, 2.172, 0.3565), (-0.187, 2.172, 0.5472), (-0.2067, 2.172, 0.5049), (-0.1497, 2.172, 0.5996), (1.083e-07, 2.172, 0.6442), (-0.08377, 2.172, 0.6378), (-0.2067, 2.172, 0.382), (1.083e-07, 2.172, 0.3438), (-0.07891, 2.172, 0.3438), (-0.1408, 2.172, 0.3565), (-0.07817, 4.157, 0.409), (-0.0438, 4.153, 0.3922), (1.078e-07, 4.153, 0.3922), (-0.1147, 4.169, 0.4428), (-0.0465, 4.25, 0.6362), (1.078e-07, 4.25, 0.6427), (-0.08309, 4.25, 0.5972), (-0.1147, 4.197, 0.5007), (-0.1038, 4.22, 0.5438), (0.07817, 4.157, 0.409), (0.0438, 4.153, 0.3922), (0.1147, 4.169, 0.4428), (0.0465, 4.25, 0.6362), (0.08309, 4.25, 0.5972), (0.1147, 4.197, 0.5007), (0.1038, 4.22, 0.5438), (0.4492, -1.731, 0.6784), (0.2246, -1.731, 0.7007), (0.2246, -1.802, 0.6194), (0.4492, -1.802, 0.5984), (-0.4492, -1.731, 0.6784), (-0.2246, -1.731, 0.7007), (-0.2246, -1.802, 0.6194), (-0.4492, -1.802, 0.5984), (1.065e-07, 4.157, 0.409), (1.065e-07, 4.169, 0.4428), (1.065e-07, 4.197, 0.5007), (1.065e-07, 4.22, 0.5438), (1.065e-07, 4.25, 0.5972)], [], [(3, 0, 25, 26), (3, 4, 1, 0), (39, 34, 29, 8), (0, 10, 28, 25), (45, 40, 7, 27), (4, 6, 5, 1), (57, 39, 8, 33), (0, 1, 13, 10), (1, 5, 15, 13), (70, 102, 99, 72), (15, 5, 16, 17), (17, 16, 18, 19), (23, 22, 20, 21), (21, 20, 2, 11), (9, 14, 22, 23), (46, 45, 27, 24), (49, 46, 24, 12), (72, 99, 97, 68), (19, 18, 14, 9), (230, 229, 126, 125), (134, 54, 32, 104), (54, 57, 33, 32), (30, 31, 55, 52), (52, 55, 56, 53), (53, 56, 57, 54), (101, 30, 52, 136), (136, 52, 53, 135), (135, 53, 54, 134), (6, 4, 48, 51), (51, 48, 47, 50), (50, 47, 46, 49), (4, 3, 43, 48), (48, 43, 44, 47), (47, 44, 45, 46), (13, 73, 66, 10), (31, 11, 37, 55), (55, 37, 38, 56), (56, 38, 39, 57), (3, 26, 42, 43), (43, 42, 41, 44), (44, 41, 40, 45), (11, 2, 36, 37), (37, 36, 35, 38), (38, 35, 34, 39), (33, 8, 59, 65), (8, 29, 63, 59), (32, 33, 65, 64), (12, 24, 61, 60), (27, 7, 58, 62), (24, 27, 62, 61), (104, 32, 64, 161), (122, 69, 68, 97), (78, 77, 178, 177), (80, 78, 177, 176), (69, 67, 66, 68), (71, 73, 13, 15), (73, 72, 68, 66), (61, 79, 81, 60), (71, 70, 72, 73), (62, 76, 79, 61), (81, 79, 78, 80), (62, 58, 74, 76), (79, 76, 77, 78), (158, 178, 77, 75), (75, 77, 76, 74), (60, 81, 88, 86), (29, 12, 60, 63), (59, 63, 83, 82), (169, 168, 103, 123), (63, 60, 86, 83), (50, 49, 34, 35), (51, 50, 35, 36), (2, 6, 51, 36), (49, 12, 29, 34), (191, 190, 206, 207), (190, 85, 199, 206), (187, 189, 205, 203), (192, 188, 204, 208), (161, 64, 85, 190), (80, 176, 193, 87), (64, 65, 84, 85), (81, 80, 87, 88), (65, 59, 82, 84), (92, 120, 119, 89), (92, 89, 90, 93), (139, 98, 124, 131), (89, 119, 123, 103), (145, 121, 96, 140), (93, 90, 94, 95), (157, 130, 98, 139), (89, 103, 107, 90), (90, 107, 109, 94), (172, 174, 99, 102), (109, 111, 110, 94), (111, 113, 112, 110), (117, 115, 114, 116), (115, 105, 91, 114), (100, 117, 116, 108), (146, 118, 121, 145), (149, 106, 118, 146), (174, 170, 97, 99), (113, 100, 108, 112), (234, 125, 126, 233), (134, 104, 129, 154), (154, 129, 130, 157), (127, 152, 155, 128), (152, 153, 156, 155), (153, 154, 157, 156), (101, 136, 152, 127), (136, 135, 153, 152), (135, 134, 154, 153), (95, 151, 148, 93), (151, 150, 147, 148), (150, 149, 146, 147), (93, 148, 143, 92), (148, 147, 144, 143), (147, 146, 145, 144), (168, 175, 107, 103), (128, 155, 137, 105), (155, 156, 138, 137), (156, 157, 139, 138), (92, 143, 142, 120), (143, 144, 141, 142), (144, 145, 140, 141), (105, 137, 133, 91), (137, 138, 132, 133), (138, 139, 131, 132), (130, 167, 160, 98), (98, 160, 165, 124), (129, 166, 167, 130), (106, 162, 163, 118), (121, 164, 159, 96), (118, 163, 164, 121), (104, 161, 166, 129), (122, 97, 170, 171), (183, 177, 178, 182), (185, 176, 177, 183), (171, 170, 168, 169), (107, 175, 173, 109), (175, 168, 170, 174), (162, 186, 184, 163), (173, 175, 174, 172), (163, 184, 181, 164), (186, 185, 183, 184), (164, 181, 179, 159), (184, 183, 182, 181), (158, 180, 182, 178), (180, 179, 181, 182), (162, 192, 195, 186), (124, 165, 162, 106), (160, 187, 188, 165), (192, 208, 211, 195), (165, 188, 192, 162), (150, 132, 131, 149), (151, 133, 132, 150), (91, 133, 151, 95), (149, 131, 124, 106), (84, 82, 196, 198), (188, 187, 203, 204), (83, 86, 200, 197), (86, 88, 202, 200), (161, 190, 191, 166), (185, 194, 193, 176), (166, 191, 189, 167), (186, 195, 194, 185), (167, 189, 187, 160), (200, 202, 221, 223), (197, 200, 223, 226), (196, 197, 226, 227), (210, 211, 212, 213), (85, 84, 198, 199), (189, 191, 207, 205), (208, 215, 212, 211), (87, 193, 209, 201), (193, 194, 210, 209), (88, 87, 201, 202), (194, 195, 211, 210), (82, 83, 197, 196), (207, 206, 217, 216), (205, 207, 216, 218), (206, 199, 224, 217), (203, 205, 218, 220), (202, 201, 222, 221), (201, 209, 214, 222), (204, 203, 220, 219), (208, 204, 219, 215), (199, 198, 225, 224), (209, 210, 213, 214), (198, 196, 227, 225), (9, 23, 228, 231), (231, 228, 229, 230), (100, 235, 232, 117), (235, 234, 233, 232), (67, 28, 10, 66), (224, 225, 240, 217), (218, 216, 217, 240), (227, 239, 240, 225), (220, 218, 240, 239), (226, 238, 239, 227), (219, 220, 239, 238), (223, 237, 238, 226), (215, 219, 238, 237), (221, 236, 237, 223), (212, 215, 237, 236), (222, 214, 236, 221), (212, 236, 214, 213)])
_uv = me_cube_015.uv_layers.new(name='UVMap')
_uv.uv.foreach_set('vector', [0.375, 0.625, 0.375, 0.75, 0.375, 0.75, 0.375, 0.625, 0.375, 0.625, 0.4476, 0.625, 0.4476, 0.75, 0.375, 0.75, 0.464, 0.7686, 0.464, 0.75, 0.464, 0.75, 0.464, 0.7686, 0.375, 0.75, 0.375, 0.7686, 0.375, 0.7686, 0.375, 0.75, 0.375, 0.625, 0.375, 0.625, 0.375, 0.625, 0.375, 0.625, 0.4476, 0.625, 0.464, 0.625, 0.464, 0.75, 0.4476, 0.75, 0.0, 0.0, 0.0, 0.0, 0.0, 0.0, 0.0, 0.0, 0.375, 0.75, 0.4476, 0.75, 0.4476, 0.7686, 0.375, 0.7686, 0.4476, 0.75, 0.464, 0.75, 0.464, 0.7686, 0.4476, 0.7686, 0.464, 0.8484, 0.464, 0.875, 0.4476, 0.875, 0.4476, 0.8484, 0.464, 0.7686, 0.464, 0.75, 0.464, 0.75, 0.464, 0.7686, 0.464, 0.7686, 0.464, 0.75, 0.464, 0.75, 0.464, 0.7686, 0.464, 0.7686, 0.464, 0.75, 0.464, 0.75, 0.464, 0.7686, 0.464, 0.7686, 0.464, 0.75, 0.464, 0.75, 0.464, 0.7686, 0.464, 0.7686, 0.464, 0.75, 0.464, 0.75, 0.464, 0.7686, 0.4476, 0.625, 0.375, 0.625, 0.375, 0.625, 0.4476, 0.625, 0.464, 0.625, 0.4476, 0.625, 0.4476, 0.625, 0.464, 0.625, 0.4476, 0.8484, 0.4476, 0.875, 0.375, 0.875, 0.375, 0.8484, 0.464, 0.7686, 0.464, 0.75, 0.464, 0.75, 0.464, 0.7686, 0.464, 0.7686, 0.464, 0.7686, 0.464, 0.7686, 0.464, 0.7686, 0.0, 0.0, 0.0, 0.0, 0.0, 0.0, 0.0, 0.0, 0.0, 0.0, 0.0, 0.0, 0.0, 0.0, 0.0, 0.0, 0.0, 0.0, 0.0, 0.0, 0.0, 0.0, 0.0, 0.0, 0.0, 0.0, 0.0, 0.0, 0.0, 0.0, 0.0, 0.0, 0.0, 0.0, 0.0, 0.0, 0.0, 0.0, 0.0, 0.0, 0.0, 0.0, 0.0, 0.0, 0.0, 0.0, 0.0, 0.0, 0.0, 0.0, 0.0, 0.0, 0.0, 0.0, 0.0, 0.0, 0.0, 0.0, 0.0, 0.0, 0.0, 0.0, 0.0, 0.0, 0.464, 0.625, 0.4476, 0.625, 0.4476, 0.625, 0.464, 0.625, 0.464, 0.625, 0.4476, 0.625, 0.4476, 0.625, 0.464, 0.625, 0.464, 0.625, 0.4476, 0.625, 0.4476, 0.625, 0.464, 0.625, 0.4476, 0.625, 0.375, 0.625, 0.375, 0.625, 0.4476, 0.625, 0.4476, 0.625, 0.375, 0.625, 0.375, 0.625, 0.4476, 0.625, 0.4476, 0.625, 0.375, 0.625, 0.375, 0.625, 0.4476, 0.625, 0.4476, 0.7686, 0.4476, 0.8218, 0.375, 0.8218, 0.375, 0.7686, 0.0, 0.0, 0.0, 0.0, 0.0, 0.0, 0.0, 0.0, 0.0, 0.0, 0.0, 0.0, 0.0, 0.0, 0.0, 0.0, 0.0, 0.0, 0.0, 0.0, 0.0, 0.0, 0.0, 0.0, 0.375, 0.625, 0.375, 0.625, 0.375, 0.625, 0.375, 0.625, 0.375, 0.625, 0.375, 0.625, 0.375, 0.625, 0.375, 0.625, 0.375, 0.625, 0.375, 0.625, 0.375, 0.625, 0.375, 0.625, 0.464, 0.7686, 0.464, 0.75, 0.464, 0.75, 0.464, 0.7686, 0.464, 0.7686, 0.464, 0.75, 0.464, 0.75, 0.464, 0.7686, 0.464, 0.7686, 0.464, 0.75, 0.464, 0.75, 0.464, 0.7686, 0.0, 0.0, 0.0, 0.0, 0.0, 0.0, 0.0, 0.0, 0.464, 0.7686, 0.464, 0.75, 0.464, 0.75, 0.464, 0.7686, 0.0, 0.0, 0.0, 0.0, 0.0, 0.0, 0.0, 0.0, 0.464, 0.625, 0.4476, 0.625, 0.4476, 0.625, 0.464, 0.625, 0.375, 0.625, 0.375, 0.625, 0.375, 0.625, 0.375, 0.625, 0.4476, 0.625, 0.375, 0.625, 0.375, 0.625, 0.4476, 0.625, 0.0, 0.0, 0.0, 0.0, 0.0, 0.0, 0.0, 0.0, 0.375, 0.875, 0.375, 0.8484, 0.375, 0.8484, 0.375, 0.875, 0.4476, 0.625, 0.375, 0.625, 0.375, 0.625, 0.4476, 0.625, 0.464, 0.625, 0.4476, 0.625, 0.4476, 0.625, 0.464, 0.625, 0.375, 0.8484, 0.375, 0.8218, 0.375, 0.8218, 0.375, 0.8484, 0.464, 0.8218, 0.4476, 0.8218, 0.4476, 0.7686, 0.464, 0.7686, 0.4476, 0.8218, 0.4476, 0.8484, 0.375, 0.8484, 0.375, 0.8218, 0.4476, 0.625, 0.4476, 0.625, 0.464, 0.625, 0.464, 0.625, 0.464, 0.8218, 0.464, 0.8484, 0.4476, 0.8484, 0.4476, 0.8218, 0.375, 0.625, 0.375, 0.625, 0.4476, 0.625, 0.4476, 0.625, 0.464, 0.625, 0.4476, 0.625, 0.4476, 0.625, 0.464, 0.625, 0.375, 0.625, 0.375, 0.625, 0.2937, 0.625, 0.375, 0.625, 0.4476, 0.625, 0.375, 0.625, 0.375, 0.625, 0.4476, 0.625, 0.25, 0.625, 0.375, 0.625, 0.375, 0.625, 0.2694, 0.625, 0.2694, 0.625, 0.375, 0.625, 0.375, 0.625, 0.2937, 0.625, 0.464, 0.625, 0.464, 0.625, 0.464, 0.625, 0.464, 0.625, 0.0, 0.0, 0.0, 0.0, 0.0, 0.0, 0.0, 0.0, 0.464, 0.7686, 0.464, 0.75, 0.464, 0.75, 0.464, 0.7686, 0.375, 0.8218, 0.375, 0.8218, 0.375, 0.7686, 0.375, 0.7686, 0.0, 0.0, 0.0, 0.0, 0.0, 0.0, 0.0, 0.0, 0.0, 0.0, 0.0, 0.0, 0.0, 0.0, 0.0, 0.0, 0.0, 0.0, 0.0, 0.0, 0.0, 0.0, 0.0, 0.0, 0.0, 0.0, 0.0, 0.0, 0.0, 0.0, 0.0, 0.0, 0.0, 0.0, 0.0, 0.0, 0.0, 0.0, 0.0, 0.0, 0.0, 0.0, 0.0, 0.0, 0.0, 0.0, 0.0, 0.0, 0.0, 0.0, 0.0, 0.0, 0.0, 0.0, 0.0, 0.0, 0.0, 0.0, 0.0, 0.0, 0.0, 0.0, 0.0, 0.0, 0.0, 0.0, 0.0, 0.0, 0.0, 0.0, 0.0, 0.0, 0.0, 0.0, 0.0, 0.0, 0.0, 0.0, 0.0, 0.0, 0.464, 0.625, 0.464, 0.625, 0.464, 0.625, 0.464, 0.625, 0.0, 0.0, 0.0, 0.0, 0.0, 0.0, 0.0, 0.0, 0.464, 0.625, 0.464, 0.625, 0.464, 0.625, 0.464, 0.625, 0.0, 0.0, 0.0, 0.0, 0.0, 0.0, 0.0, 0.0, 0.375, 0.625, 0.375, 0.625, 0.375, 0.75, 0.375, 0.75, 0.375, 0.625, 0.375, 0.75, 0.4476, 0.75, 0.4476, 0.625, 0.464, 0.7686, 0.464, 0.7686, 0.464, 0.75, 0.464, 0.75, 0.375, 0.75, 0.375, 0.75, 0.375, 0.7686, 0.375, 0.7686, 0.375, 0.625, 0.375, 0.625, 0.375, 0.625, 0.375, 0.625, 0.4476, 0.625, 0.4476, 0.75, 0.464, 0.75, 0.464, 0.625, 0.0, 0.0, 0.0, 0.0, 0.0, 0.0, 0.0, 0.0, 0.375, 0.75, 0.375, 0.7686, 0.4476, 0.7686, 0.4476, 0.75, 0.4476, 0.75, 0.4476, 0.7686, 0.464, 0.7686, 0.464, 0.75, 0.464, 0.8484, 0.4476, 0.8484, 0.4476, 0.875, 0.464, 0.875, 0.464, 0.7686, 0.464, 0.7686, 0.464, 0.75, 0.464, 0.75, 0.464, 0.7686, 0.464, 0.7686, 0.464, 0.75, 0.464, 0.75, 0.464, 0.7686, 0.464, 0.7686, 0.464, 0.75, 0.464, 0.75, 0.464, 0.7686, 0.464, 0.7686, 0.464, 0.75, 0.464, 0.75, 0.464, 0.7686, 0.464, 0.7686, 0.464, 0.75, 0.464, 0.75, 0.4476, 0.625, 0.4476, 0.625, 0.375, 0.625, 0.375, 0.625, 0.464, 0.625, 0.464, 0.625, 0.4476, 0.625, 0.4476, 0.625, 0.4476, 0.8484, 0.375, 0.8484, 0.375, 0.875, 0.4476, 0.875, 0.464, 0.7686, 0.464, 0.7686, 0.464, 0.75, 0.464, 0.75, 0.464, 0.7686, 0.464, 0.7686, 0.464, 0.7686, 0.464, 0.7686, 0.0, 0.0, 0.0, 0.0, 0.0, 0.0, 0.0, 0.0, 0.0, 0.0, 0.0, 0.0, 0.0, 0.0, 0.0, 0.0, 0.0, 0.0, 0.0, 0.0, 0.0, 0.0, 0.0, 0.0, 0.0, 0.0, 0.0, 0.0, 0.0, 0.0, 0.0, 0.0, 0.0, 0.0, 0.0, 0.0, 0.0, 0.0, 0.0, 0.0, 0.0, 0.0, 0.0, 0.0, 0.0, 0.0, 0.0, 0.0, 0.0, 0.0, 0.0, 0.0, 0.0, 0.0, 0.0, 0.0, 0.0, 0.0, 0.0, 0.0, 0.0, 0.0, 0.0, 0.0, 0.464, 0.625, 0.464, 0.625, 0.4476, 0.625, 0.4476, 0.625, 0.464, 0.625, 0.464, 0.625, 0.4476, 0.625, 0.4476, 0.625, 0.464, 0.625, 0.464, 0.625, 0.4476, 0.625, 0.4476, 0.625, 0.4476, 0.625, 0.4476, 0.625, 0.375, 0.625, 0.375, 0.625, 0.4476, 0.625, 0.4476, 0.625, 0.375, 0.625, 0.375, 0.625, 0.4476, 0.625, 0.4476, 0.625, 0.375, 0.625, 0.375, 0.625, 0.375, 0.8218, 0.4476, 0.8218, 0.4476, 0.7686, 0.375, 0.7686, 0.0, 0.0, 0.0, 0.0, 0.0, 0.0, 0.0, 0.0, 0.0, 0.0, 0.0, 0.0, 0.0, 0.0, 0.0, 0.0, 0.0, 0.0, 0.0, 0.0, 0.0, 0.0, 0.0, 0.0, 0.375, 0.625, 0.375, 0.625, 0.375, 0.625, 0.375, 0.625, 0.375, 0.625, 0.375, 0.625, 0.375, 0.625, 0.375, 0.625, 0.375, 0.625, 0.375, 0.625, 0.375, 0.625, 0.375, 0.625, 0.464, 0.7686, 0.464, 0.7686, 0.464, 0.75, 0.464, 0.75, 0.464, 0.7686, 0.464, 0.7686, 0.464, 0.75, 0.464, 0.75, 0.464, 0.7686, 0.464, 0.7686, 0.464, 0.75, 0.464, 0.75, 0.0, 0.0, 0.0, 0.0, 0.0, 0.0, 0.0, 0.0, 0.464, 0.7686, 0.464, 0.7686, 0.464, 0.75, 0.464, 0.75, 0.0, 0.0, 0.0, 0.0, 0.0, 0.0, 0.0, 0.0, 0.464, 0.625, 0.464, 0.625, 0.4476, 0.625, 0.4476, 0.625, 0.375, 0.625, 0.375, 0.625, 0.375, 0.625, 0.375, 0.625, 0.4476, 0.625, 0.4476, 0.625, 0.375, 0.625, 0.375, 0.625, 0.0, 0.0, 0.0, 0.0, 0.0, 0.0, 0.0, 0.0, 0.375, 0.875, 0.375, 0.875, 0.375, 0.8484, 0.375, 0.8484, 0.4476, 0.625, 0.4476, 0.625, 0.375, 0.625, 0.375, 0.625, 0.464, 0.625, 0.464, 0.625, 0.4476, 0.625, 0.4476, 0.625, 0.375, 0.8484, 0.375, 0.8484, 0.375, 0.8218, 0.375, 0.8218, 0.4476, 0.7686, 0.4476, 0.8218, 0.464, 0.8218, 0.464, 0.7686, 0.4476, 0.8218, 0.375, 0.8218, 0.375, 0.8484, 0.4476, 0.8484, 0.464, 0.625, 0.464, 0.625, 0.4476, 0.625, 0.4476, 0.625, 0.464, 0.8218, 0.4476, 0.8218, 0.4476, 0.8484, 0.464, 0.8484, 0.4476, 0.625, 0.4476, 0.625, 0.375, 0.625, 0.375, 0.625, 0.464, 0.625, 0.464, 0.625, 0.4476, 0.625, 0.4476, 0.625, 0.375, 0.625, 0.375, 0.625, 0.2937, 0.625, 0.375, 0.625, 0.4476, 0.625, 0.4476, 0.625, 0.375, 0.625, 0.375, 0.625, 0.25, 0.625, 0.2694, 0.625, 0.375, 0.625, 0.375, 0.625, 0.2694, 0.625, 0.2937, 0.625, 0.375, 0.625, 0.375, 0.625, 0.464, 0.625, 0.464, 0.625, 0.464, 0.625, 0.464, 0.625, 0.0, 0.0, 0.0, 0.0, 0.0, 0.0, 0.0, 0.0, 0.464, 0.7686, 0.464, 0.7686, 0.464, 0.75, 0.464, 0.75, 0.464, 0.625, 0.464, 0.625, 0.464, 0.625, 0.464, 0.625, 0.0, 0.0, 0.0, 0.0, 0.0, 0.0, 0.0, 0.0, 0.0, 0.0, 0.0, 0.0, 0.0, 0.0, 0.0, 0.0, 0.0, 0.0, 0.0, 0.0, 0.0, 0.0, 0.0, 0.0, 0.0, 0.0, 0.0, 0.0, 0.0, 0.0, 0.0, 0.0, 0.0, 0.0, 0.0, 0.0, 0.0, 0.0, 0.0, 0.0, 0.0, 0.0, 0.0, 0.0, 0.0, 0.0, 0.0, 0.0, 0.464, 0.75, 0.464, 0.7686, 0.464, 0.7686, 0.464, 0.75, 0.0, 0.0, 0.0, 0.0, 0.0, 0.0, 0.0, 0.0, 0.464, 0.625, 0.464, 0.625, 0.464, 0.625, 0.464, 0.625, 0.0, 0.0, 0.0, 0.0, 0.0, 0.0, 0.0, 0.0, 0.464, 0.625, 0.464, 0.625, 0.464, 0.625, 0.464, 0.625, 0.0, 0.0, 0.0, 0.0, 0.0, 0.0, 0.0, 0.0, 0.464, 0.625, 0.464, 0.625, 0.464, 0.625, 0.464, 0.625, 0.0, 0.0, 0.0, 0.0, 0.0, 0.0, 0.0, 0.0, 0.464, 0.625, 0.464, 0.625, 0.464, 0.625, 0.464, 0.625, 0.0, 0.0, 0.0, 0.0, 0.0, 0.0, 0.0, 0.0, 0.464, 0.7686, 0.464, 0.75, 0.464, 0.75, 0.464, 0.7686, 0.464, 0.625, 0.464, 0.625, 0.464, 0.625, 0.464, 0.625, 0.0, 0.0, 0.0, 0.0, 0.0, 0.0, 0.0, 0.0, 0.0, 0.0, 0.0, 0.0, 0.0, 0.0, 0.0, 0.0, 0.464, 0.625, 0.464, 0.625, 0.464, 0.625, 0.464, 0.625, 0.464, 0.625, 0.464, 0.625, 0.464, 0.625, 0.464, 0.625, 0.464, 0.625, 0.464, 0.625, 0.464, 0.625, 0.464, 0.625, 0.464, 0.625, 0.464, 0.625, 0.464, 0.625, 0.464, 0.625, 0.464, 0.625, 0.464, 0.625, 0.464, 0.625, 0.464, 0.625, 0.464, 0.7686, 0.464, 0.75, 0.464, 0.75, 0.464, 0.7686, 0.0, 0.0, 0.0, 0.0, 0.0, 0.0, 0.0, 0.0, 0.0, 0.0, 0.0, 0.0, 0.0, 0.0, 0.0, 0.0, 0.0, 0.0, 0.0, 0.0, 0.0, 0.0, 0.0, 0.0, 0.0, 0.0, 0.0, 0.0, 0.0, 0.0, 0.0, 0.0, 0.464, 0.625, 0.464, 0.625, 0.464, 0.625, 0.464, 0.625, 0.464, 0.625, 0.464, 0.625, 0.464, 0.625, 0.464, 0.625, 0.464, 0.75, 0.464, 0.7686, 0.464, 0.7686, 0.464, 0.75, 0.0, 0.0, 0.0, 0.0, 0.0, 0.0, 0.0, 0.0, 0.0, 0.0, 0.0, 0.0, 0.0, 0.0, 0.0, 0.0, 0.464, 0.625, 0.464, 0.625, 0.464, 0.625, 0.464, 0.625, 0.0, 0.0, 0.0, 0.0, 0.0, 0.0, 0.0, 0.0, 0.464, 0.7686, 0.464, 0.7686, 0.464, 0.7686, 0.464, 0.7686, 0.464, 0.7686, 0.464, 0.7686, 0.464, 0.7686, 0.464, 0.7686, 0.464, 0.7686, 0.464, 0.7686, 0.464, 0.7686, 0.464, 0.7686, 0.464, 0.7686, 0.464, 0.7686, 0.464, 0.7686, 0.464, 0.7686, 0.375, 0.8218, 0.375, 0.7686, 0.375, 0.7686, 0.375, 0.8218, 0.0, 0.0, 0.0, 0.0, 0.0, 0.0, 0.0, 0.0, 0.0, 0.0, 0.0, 0.0, 0.0, 0.0, 0.0, 0.0, 0.0, 0.0, 0.0, 0.0, 0.0, 0.0, 0.0, 0.0, 0.0, 0.0, 0.0, 0.0, 0.0, 0.0, 0.0, 0.0, 0.464, 0.75, 0.0, 0.0, 0.0, 0.0, 0.0, 0.0, 0.464, 0.75, 0.0, 0.0, 0.0, 0.0, 0.0, 0.0, 0.0, 0.0, 0.0, 0.0, 0.0, 0.0, 0.464, 0.75, 0.0, 0.0, 0.464, 0.75, 0.0, 0.0, 0.0, 0.0, 0.464, 0.625, 0.0, 0.0, 0.0, 0.0, 0.0, 0.0, 0.464, 0.625, 0.0, 0.0, 0.0, 0.0, 0.0, 0.0, 0.464, 0.625, 0.464, 0.625, 0.0, 0.0, 0.464, 0.625, 0.464, 0.625, 0.0, 0.0, 0.464, 0.625, 0.464, 0.625])
me_cube_015.materials.append(mat_material)
me_cube_015.use_remesh_preserve_volume = False
me_cube_015.use_remesh_preserve_attributes = False
me_cube_015.use_mirror_vertex_groups = False
me_cube_015.update()

# ---- objects
ob_body = bpy.data.objects.new('Body', me_cube_001)
ob_cube_007 = bpy.data.objects.new('Cube.007', me_cube_008)
ob_cube_010 = bpy.data.objects.new('Cube.010', me_cube_012)
ob_cube_011 = bpy.data.objects.new('Cube.011', me_cube_013)
ob_cube_012 = bpy.data.objects.new('Cube.012', me_cube_014)
ob_cube_002 = bpy.data.objects.new('Cube.002', me_cube_002)
ob_cube_003 = bpy.data.objects.new('Cube.003', me_cube_003)
ob_cube_004 = bpy.data.objects.new('Cube.004', me_cube_005)
ob_cube_005 = bpy.data.objects.new('Cube.005', me_cube_006)
ob_cube_006 = bpy.data.objects.new('Cube.006', me_cube_007)
ob_cube_008 = bpy.data.objects.new('Cube.008', me_cube_009)
ob_cube_009 = bpy.data.objects.new('Cube.009', me_cube_010)
ob_cube_013 = bpy.data.objects.new('Cube.013', me_cube_015)

# ---- transforms, parenting, visibility, modifiers, constraints
ob_body.location = (-1.063e-07, 1.566, 0.2611)
ob_body.lock_rotations_4d = False
ob_body.empty_display_type = 'ARROWS'
ob_body.lineart.crease_threshold = 0.0
_m = ob_body.modifiers.new('Mirror', 'MIRROR')
ob_cube_007.location = (0.0, 0.0, 0.0)
ob_cube_007.lock_rotations_4d = False
ob_cube_007.empty_display_type = 'ARROWS'
ob_cube_007.lineart.crease_threshold = 0.0
ob_cube_010.location = (-1.063e-07, 1.566, 0.2611)
ob_cube_010.lock_rotations_4d = False
ob_cube_010.empty_display_type = 'ARROWS'
ob_cube_010.lineart.crease_threshold = 0.0
_m = ob_cube_010.modifiers.new('Mirror', 'MIRROR')
_m = ob_cube_010.modifiers.new('Solidify', 'SOLIDIFY')
ob_cube_011.location = (0.0, 0.0, 0.0)
ob_cube_011.lock_rotations_4d = False
ob_cube_011.empty_display_type = 'ARROWS'
ob_cube_011.lineart.crease_threshold = 0.0
_m = ob_cube_011.modifiers.new('Solidify', 'SOLIDIFY')
ob_cube_012.location = (0.0, 0.0, 0.0)
ob_cube_012.lock_rotations_4d = False
ob_cube_012.empty_display_type = 'ARROWS'
ob_cube_012.lineart.crease_threshold = 0.0
_m = ob_cube_012.modifiers.new('Solidify', 'SOLIDIFY')
ob_cube_002.location = (0.0, 0.0, 0.0)
ob_cube_002.lock_rotations_4d = False
ob_cube_002.empty_display_type = 'ARROWS'
ob_cube_002.lineart.crease_threshold = 0.0
_m = ob_cube_002.modifiers.new('Mirror', 'MIRROR')
_m.use_clip = True
ob_cube_003.location = (0.09319, 4.253, 0.8034)
ob_cube_003.rotation_euler = (0.0, 0.2618, 0.0)
ob_cube_003.scale = (0.4551, 0.4551, 0.01905)
ob_cube_004.location = (-0.1294, 4.253, 0.8034)
ob_cube_004.rotation_euler = (0.0, -0.2618, 0.0)
ob_cube_004.scale = (-0.4551, 0.4551, 0.01905)
ob_cube_005.location = (0.0, 6.119, 0.8931)
ob_cube_005.rotation_euler = (0.0, 1.571, 0.0)
ob_cube_005.scale = (-0.4551, -0.4551, 0.01905)
ob_cube_006.location = (0.0, 4.684, 0.7701)
ob_cube_006.rotation_euler = (0.0, 1.571, 0.0)
ob_cube_006.scale = (0.3235, 0.3235, 0.01354)
ob_cube_008.location = (4.809e-07, 1.306, 1.968)
ob_cube_008.scale = (1.0, 1.0, 0.01779)
ob_cube_009.location = (0.0, 0.0, -1.192e-07)
ob_cube_009.scale = (0.07027, 0.07027, 0.07027)
ob_cube_013.location = (-1.063e-07, 1.566, 0.2611)
ob_cube_013.lock_rotations_4d = False
ob_cube_013.empty_display_type = 'ARROWS'
ob_cube_013.hide_render = True
ob_cube_013.lineart.crease_threshold = 0.0

# ---- collection membership
col_collection.objects.link(ob_body)
col_collection.objects.link(ob_cube_007)
col_collection.objects.link(ob_cube_010)
col_collection.objects.link(ob_cube_011)
col_collection.objects.link(ob_cube_012)
col_collection.objects.link(ob_cube_002)
col_collection.objects.link(ob_cube_003)
col_collection.objects.link(ob_cube_004)
col_collection.objects.link(ob_cube_005)
col_collection.objects.link(ob_cube_006)
col_collection.objects.link(ob_cube_008)
col_collection.objects.link(ob_cube_009)
col_collection.objects.link(ob_cube_013)

# ---- scene / render settings (as saved in the file)
scene.frame_start = 1; scene.frame_end = 250; scene.frame_set(1)
scene.render.engine = 'CYCLES'
scene.cycles.use_denoising = False
scene.cycles.samples = 128
scene.cycles.sampling_pattern = 'TABULATED_SOBOL'
scene.cycles.use_adaptive_sampling = False
scene.cycles.use_light_tree = False
scene.view_settings.view_transform = 'Filmic'
bpy.context.view_layer.update()

# ---- added for rendering (the .blend has no active camera): camera
cam_auto = bpy.data.cameras.new('AutoCamera')
cam_auto.lens = 50.0
cam_auto.sensor_width = 36.0
cam_auto.clip_end = 1000.0
ob_auto_camera = bpy.data.objects.new('AutoCamera', cam_auto)
scene.collection.objects.link(ob_auto_camera)
ob_auto_camera.location = (9.51751, -9.13289, 7.93685)
ob_auto_camera.rotation_euler = (1.09748, -7.21219e-08, 0.694738)
scene.camera = ob_auto_camera
bpy.context.view_layer.update()
